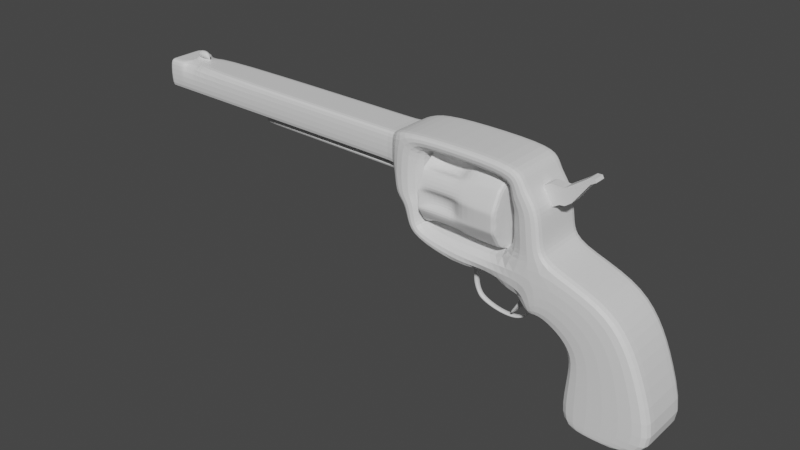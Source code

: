 # Source: Colt1872.blend  (saved by Blender 2.93.21; exported with 4.5.12 LTS)
import bpy
from mathutils import Matrix  # noqa: F401  (used for matrix-valued properties, if any)

bpy.ops.wm.read_factory_settings(use_empty=True)
scene = bpy.context.scene
scene.name = 'Scene'

# ---- collections
col_collection = bpy.data.collections.new('Collection'); scene.collection.children.link(col_collection)

# ---- materials (node trees are filled in below, after node groups)
mat_main_001 = bpy.data.materials.new('main.001')
mat_main_001.use_transparent_shadow = False
mat_brown = bpy.data.materials.new('brown')
mat_brown.use_transparent_shadow = False
mat_xmasbarrel = bpy.data.materials.new('XmasBarrel')
mat_xmasbarrel.use_transparent_shadow = False
mat_main = bpy.data.materials.new('main')
mat_main.use_transparent_shadow = False
mat_main_1 = bpy.data.materials.new('Main')
mat_main_1.use_transparent_shadow = False

# ---- material node trees
mat_main_001.use_nodes = True; mat_main_001.node_tree.nodes.clear()
_N = mat_main_001.node_tree.nodes; _L = mat_main_001.node_tree.links
n0 = _N.new('ShaderNodeBsdfPrincipled'); n0.name = 'Principled BSDF'; n0.location = (10, 300)
n0.distribution = 'GGX'
n0.subsurface_method = 'BURLEY'
n0.inputs[3].default_value = 1.45
n0.inputs[27].default_value = (0.0, 0.0, 0.0, 1.0)
n0.inputs[28].default_value = 1.0
n1 = _N.new('ShaderNodeOutputMaterial'); n1.name = 'Material Output'; n1.location = (300, 300)
_L.new(n0.outputs[0], n1.inputs[0])
n1.is_active_output = True
mat_brown.use_nodes = True; mat_brown.node_tree.nodes.clear()
_N = mat_brown.node_tree.nodes; _L = mat_brown.node_tree.links
n0 = _N.new('ShaderNodeBsdfPrincipled'); n0.name = 'Principled BSDF'; n0.location = (10, 300)
n0.distribution = 'GGX'
n0.subsurface_method = 'BURLEY'
n0.inputs[3].default_value = 1.45
n0.inputs[27].default_value = (0.0, 0.0, 0.0, 1.0)
n0.inputs[28].default_value = 1.0
n1 = _N.new('ShaderNodeOutputMaterial'); n1.name = 'Material Output'; n1.location = (300, 300)
_L.new(n0.outputs[0], n1.inputs[0])
n1.is_active_output = True
mat_xmasbarrel.use_nodes = True; mat_xmasbarrel.node_tree.nodes.clear()
_N = mat_xmasbarrel.node_tree.nodes; _L = mat_xmasbarrel.node_tree.links
n0 = _N.new('ShaderNodeBsdfPrincipled'); n0.name = 'Principled BSDF'; n0.location = (10, 300)
n0.distribution = 'GGX'
n0.subsurface_method = 'BURLEY'
n0.inputs[3].default_value = 1.45
n0.inputs[27].default_value = (0.0, 0.0, 0.0, 1.0)
n0.inputs[28].default_value = 1.0
n1 = _N.new('ShaderNodeOutputMaterial'); n1.name = 'Material Output'; n1.location = (300, 300)
_L.new(n0.outputs[0], n1.inputs[0])
n1.is_active_output = True
mat_main.use_nodes = True; mat_main.node_tree.nodes.clear()
_N = mat_main.node_tree.nodes; _L = mat_main.node_tree.links
n0 = _N.new('ShaderNodeBsdfPrincipled'); n0.name = 'Principled BSDF'; n0.location = (10, 300)
n0.distribution = 'GGX'
n0.subsurface_method = 'BURLEY'
n0.inputs[3].default_value = 1.45
n0.inputs[27].default_value = (0.0, 0.0, 0.0, 1.0)
n0.inputs[28].default_value = 1.0
n1 = _N.new('ShaderNodeOutputMaterial'); n1.name = 'Material Output'; n1.location = (300, 300)
_L.new(n0.outputs[0], n1.inputs[0])
n1.is_active_output = True
mat_main_1.use_nodes = True; mat_main_1.node_tree.nodes.clear()
_N = mat_main_1.node_tree.nodes; _L = mat_main_1.node_tree.links
n0 = _N.new('ShaderNodeBsdfPrincipled'); n0.name = 'Principled BSDF'; n0.location = (10, 300)
n0.distribution = 'GGX'
n0.subsurface_method = 'BURLEY'
n0.inputs[3].default_value = 1.45
n0.inputs[27].default_value = (0.0, 0.0, 0.0, 1.0)
n0.inputs[28].default_value = 1.0
n1 = _N.new('ShaderNodeOutputMaterial'); n1.name = 'Material Output'; n1.location = (300, 300)
_L.new(n0.outputs[0], n1.inputs[0])
n1.is_active_output = True

# ---- world
world_world = bpy.data.worlds.new('World'); scene.world = world_world
world_world.use_nodes = True; world_world.node_tree.nodes.clear()
_N = world_world.node_tree.nodes; _L = world_world.node_tree.links
n0 = _N.new('ShaderNodeOutputWorld'); n0.name = 'World Output'; n0.location = (300, 300)
n1 = _N.new('ShaderNodeBackground'); n1.name = 'Background'; n1.location = (10, 300)
n1.inputs[0].default_value = (0.05088, 0.05088, 0.05088, 1.0)
_L.new(n1.outputs[0], n0.inputs[0])
n0.is_active_output = True
world_world.color = (0.05088, 0.05088, 0.05088)
world_world.use_sun_shadow = False
world_world.sun_shadow_jitter_overblur = 0.0

# ---- meshes
me_cube_001 = bpy.data.meshes.new('Cube.001')
me_cube_001.from_pydata([(1.372, -0.7518, -2.358), (0.9836, -0.7518, -2.191), (1.372, 0.7518, -2.358), (0.9836, 0.7518, -2.191), (2.121, -0.7518, -2.38), (3.264, -0.7518, -2.288), (2.121, 0.7518, -2.38), (3.264, 0.7518, -2.288), (1.137, -0.7518, -1.048), (1.137, 0.7518, -1.048), (2.803, -0.7518, -0.7572), (2.803, 0.7518, -0.7572), (1.125, -0.7518, -0.6345), (1.125, 0.7518, -0.6345), (2.414, -0.7518, 0.1094), (2.414, 0.7518, 0.1094), (0.8302, -0.7518, -0.3136), (0.8302, 0.7518, -0.3136), (1.828, -0.7518, 0.7429), (1.828, 0.7518, 0.7429), (0.3713, -0.7518, -0.05169), (0.3713, 0.7518, -0.05169), (0.4631, -0.7518, 1.134), (0.4631, 0.7518, 1.134), (0.09585, -0.7518, -0.1299), (0.09585, 0.7518, -0.1299), (-0.2269, -0.7518, 0.1085), (-0.2269, 0.7518, 0.1085), (-0.6717, -0.7214, 0.9051), (-0.6717, 0.7214, 0.9051), (-0.6909, -0.7518, 0.2666), (-0.6909, 0.7518, 0.2666), (-1.243, -0.7214, 0.9128), (-1.243, 0.7214, 0.9128), (-1.286, -0.7518, 0.3291), (-1.286, 0.7518, 0.3291), (-1.705, -0.7214, 0.9114), (-1.705, 0.7214, 0.9114), (-1.682, -0.7518, 0.3707), (-1.682, 0.7518, 0.3707), (-2.59, -0.7214, 0.9573), (-2.59, 0.7214, 0.9573), (-2.797, -0.7518, 0.6489), (-2.797, 0.7518, 0.6489), (-2.582, -0.7214, 1.195), (-2.582, 0.7214, 1.195), (-2.981, -0.7518, 0.9925), (-2.981, 0.7518, 0.9925), (-2.562, -0.7214, 1.518), (-2.562, 0.7214, 1.518), (-3.065, -0.7518, 1.38), (-3.065, 0.7518, 1.38), (-2.571, -0.7214, 1.668), (-2.571, 0.7214, 1.668), (-3.299, -0.7518, 1.542), (-3.299, 0.7518, 1.542), (-2.568, -0.7214, 1.919), (-2.568, 0.7214, 1.919), (-3.333, -0.7518, 1.938), (-3.333, 0.7518, 1.938), (-2.572, -0.7214, 2.59), (-2.572, 0.7214, 2.59), (-3.322, -0.7518, 2.957), (-3.322, 0.7518, 2.957), (-2.488, -0.7214, 2.624), (-2.488, 0.7214, 2.624), (-2.509, -0.7518, 3.042), (-2.509, 0.7518, 3.042), (-0.5671, -0.7214, 2.602), (-0.5671, 0.7214, 2.602), (-0.507, -0.7518, 3.016), (-0.507, 0.7518, 3.016), (-0.5597, -0.7214, 2.359), (-0.5597, 0.7214, 2.359), (-0.17, -0.7518, 2.838), (-0.17, 0.7518, 2.838), (-0.5439, -0.7214, 2.079), (-0.5439, 0.7214, 2.079), (-0.08607, -0.7518, 2.582), (-0.08607, 0.7518, 2.582), (-0.5294, -0.7214, 1.942), (-0.5294, 0.7214, 1.942), (0.2135, -0.7518, 2.248), (0.2135, 0.7518, 2.248), (-0.5577, -0.7214, 1.633), (-0.5577, 0.7214, 1.633), (0.2888, -0.7518, 1.727), (0.2888, 0.7518, 1.727), (-0.5211, -0.7214, 1.368), (-0.5211, 0.7214, 1.368), (0.3269, -0.7518, 1.428), (0.3269, 0.7518, 1.428), (-3.483, 0.5224, 2.095), (-3.483, -0.5224, 2.095), (-3.476, 0.5224, 2.804), (-3.476, -0.5224, 2.804), (-10.61, 0.5224, 2.172), (-10.61, -0.5224, 2.172), (-10.61, 0.5224, 2.88), (-10.61, -0.5224, 2.88), (-10.74, 0.3239, 2.308), (-10.74, -0.3239, 2.308), (-10.74, 0.3239, 2.747), (-10.74, -0.3239, 2.747), (-7.032, 0.3239, 2.268), (-7.032, -0.3239, 2.268), (-7.027, 0.3239, 2.707), (-7.027, -0.3239, 2.707), (-1.288, 0.1983, 0.3092), (-1.288, -0.1983, 0.3092), (-1.684, 0.1983, 0.3508), (-1.684, -0.1983, 0.3508), (-1.474, 0.09819, 0.1192), (-1.474, -0.09819, 0.1192), (-1.606, 0.09819, 0.1355), (-1.606, -0.09819, 0.1355), (-1.564, 0.06032, -0.1412), (-1.564, -0.06032, -0.1412), (-1.65, 0.06032, -0.2672), (-1.65, -0.06032, -0.2672), (-1.526, 0.06032, -0.397), (-1.526, -0.06032, -0.397), (-1.521, 0.06032, -0.5316), (-1.521, -0.06032, -0.5316), (-1.419, 0.06032, -0.5645), (-1.419, -0.06032, -0.5645), (-1.422, 0.06032, -0.6384), (-1.422, -0.06032, -0.6384), (-1.054, 0.06032, -0.7112), (-1.054, -0.06032, -0.7112), (-1.04, 0.06032, -0.7635), (-1.04, -0.06032, -0.7635), (-0.6158, 0.06032, -0.743), (-0.6158, -0.06032, -0.743), (-0.602, 0.06032, -0.7953), (-0.602, -0.06032, -0.7953), (-0.3258, 0.06032, -0.6275), (-0.3258, -0.06032, -0.6275), (-0.2904, 0.06032, -0.6668), (-0.2904, -0.06032, -0.6668), (-0.1478, 0.06032, -0.3487), (-0.1478, -0.06032, -0.3487), (-0.09071, 0.06032, -0.3404), (-0.09071, -0.06032, -0.3404), (-0.01597, -0.2623, -0.06142), (-0.01597, 0.2623, -0.06142), (-0.1286, 0.2623, 0.02175), (-0.1286, -0.2623, 0.02175), (-0.3817, 0.2614, 0.1498), (-0.3817, -0.2614, 0.1498), (-0.5431, 0.2614, 0.2048), (-0.5431, -0.2614, 0.2048), (-0.2826, 0.2614, -0.1007), (-0.2826, -0.2614, -0.1007), (-0.3826, 0.2614, -0.05297), (-0.3826, -0.2614, -0.05297), (-0.3299, 0.2614, -0.3002), (-0.3299, -0.2614, -0.3002), (-0.401, 0.2614, -0.2128), (-0.401, -0.2614, -0.2128), (-0.4639, 0.2614, -0.5267), (-0.4639, -0.2614, -0.5267), (-0.535, 0.2614, -0.4392), (-0.535, -0.2614, -0.4392), (-0.5664, 0.2614, -0.6389), (-0.5664, -0.2614, -0.6389), (-0.5905, 0.2614, -0.537), (-0.5905, -0.2614, -0.537), (-3.565, -0.5224, 2.805), (-3.573, -0.5224, 2.096), (-3.573, 0.5224, 2.096), (-3.565, 0.5224, 2.805), (-10.55, -0.5224, 2.879), (-10.56, -0.5224, 2.171), (-10.56, 0.5224, 2.171), (-10.55, 0.5224, 2.879), (1.372, 0.5604, -2.358), (0.9836, 0.5604, -2.191), (2.121, 0.5604, -2.38), (3.264, 0.5604, -2.288), (1.137, 0.5604, -1.048), (2.803, 0.5604, -0.7572), (1.125, 0.5604, -0.6345), (2.414, 0.5604, 0.1094), (0.8302, 0.5604, -0.3136), (1.828, 0.5604, 0.7429), (0.3713, 0.5604, -0.05169), (0.4631, 0.5604, 1.134), (0.09585, 0.5604, -0.1299), (-1.682, 0.5604, 0.3707), (-2.797, 0.5604, 0.6489), (-2.981, 0.5604, 0.9925), (-3.065, 0.5604, 1.38), (-3.299, 0.5604, 1.542), (-3.333, 0.5604, 1.938), (-3.322, 0.5604, 2.957), (-2.509, 0.5604, 3.042), (-0.507, 0.5604, 3.016), (-0.17, 0.5604, 2.838), (-0.08607, 0.5604, 2.582), (0.2135, 0.5604, 2.248), (0.2888, 0.5604, 1.727), (0.3269, 0.5604, 1.428), (-3.483, 0.3894, 2.095), (-3.476, 0.3894, 2.804), (-10.61, 0.3894, 2.172), (-10.61, 0.3894, 2.88), (-10.74, 0.2415, 2.308), (-10.74, 0.2415, 2.747), (-7.032, 0.2415, 2.268), (-7.027, 0.2415, 2.707), (-1.684, 0.1478, 0.3508), (-1.606, 0.0732, 0.1355), (-1.65, 0.04496, -0.2672), (-1.521, 0.04496, -0.5316), (-1.422, 0.04496, -0.6384), (-1.04, 0.04496, -0.7635), (-0.602, 0.04496, -0.7953), (-0.2904, 0.04496, -0.6668), (-0.09071, 0.04496, -0.3404), (-0.01597, 0.1955, -0.06142), (-3.565, 0.3894, 2.805), (-3.573, 0.3894, 2.096), (-10.55, 0.3894, 2.879), (-10.56, 0.3894, 2.171), (1.372, -0.571, -2.358), (3.264, -0.571, -2.288), (2.803, -0.571, -0.7572), (2.414, -0.571, 0.1094), (1.828, -0.571, 0.7429), (0.4631, -0.571, 1.134), (-1.682, -0.571, 0.3707), (-2.797, -0.571, 0.6489), (-2.981, -0.571, 0.9925), (-3.065, -0.571, 1.38), (-3.299, -0.571, 1.542), (-3.333, -0.571, 1.938), (-3.322, -0.571, 2.957), (-2.509, -0.571, 3.042), (-0.507, -0.571, 3.016), (-0.17, -0.571, 2.838), (-0.08607, -0.571, 2.582), (0.2135, -0.571, 2.248), (0.2888, -0.571, 1.727), (0.3269, -0.571, 1.428), (-3.483, -0.3968, 2.095), (-3.476, -0.3968, 2.804), (-10.61, -0.3968, 2.172), (-10.61, -0.3968, 2.88), (-10.74, -0.246, 2.308), (-10.74, -0.246, 2.747), (-7.032, -0.246, 2.268), (-7.027, -0.246, 2.707), (-1.684, -0.1506, 0.3508), (-1.606, -0.07458, 0.1355), (-1.65, -0.04581, -0.2672), (-1.521, -0.04581, -0.5316), (-1.422, -0.04581, -0.6384), (-1.04, -0.04581, -0.7635), (-0.602, -0.04581, -0.7953), (-0.2904, -0.04581, -0.6668), (-0.09071, -0.04581, -0.3404), (-3.565, -0.3968, 2.805), (-10.55, -0.3968, 2.879), (0.9836, -0.571, -2.191), (2.121, -0.571, -2.38), (1.137, -0.571, -1.048), (1.125, -0.571, -0.6345), (0.8302, -0.571, -0.3136), (0.3713, -0.571, -0.05169), (0.09585, -0.571, -0.1299), (-0.01597, -0.1992, -0.06142), (-3.573, -0.3968, 2.096), (-10.56, -0.3968, 2.171), (-10.16, -0.5224, 2.167), (-10.16, 0.5224, 2.167), (-10.15, 0.5224, 2.875), (-10.15, -0.5224, 2.875), (-10.16, 0.3894, 2.167), (-10.15, -0.1063, 2.875), (-10.15, 0.09893, 2.875), (-10.16, -0.3968, 2.167), (-9.736, -0.5224, 2.162), (-9.736, 0.5224, 2.162), (-9.728, 0.5224, 2.871), (-9.728, -0.5224, 2.871), (-9.736, 0.3894, 2.162), (-9.728, -0.1063, 2.871), (-9.728, 0.09893, 2.871), (-9.736, -0.3968, 2.162), (-9.725, -0.1063, 3.116), (-10.15, -0.1063, 3.121), (-9.725, 0.09893, 3.116), (-10.15, 0.09893, 3.121), (-9.722, -0.5224, 2.162), (-9.722, 0.5224, 2.162), (-9.715, 0.5224, 2.87), (-9.715, -0.5224, 2.87), (-9.722, 0.3894, 2.162), (-9.715, 0.3894, 2.87), (-9.715, -0.3968, 2.87), (-9.722, -0.3968, 2.162), (-10.17, -0.5224, 2.875), (-10.18, 0.3894, 2.167), (-10.17, 0.3894, 2.875), (-10.17, -0.3968, 2.875), (-10.18, -0.3968, 2.167), (-10.18, -0.5224, 2.167), (-10.18, 0.5224, 2.167), (-10.17, 0.5224, 2.875), (-3.491, 0.3154, 1.812), (-3.51, 0.3154, 2.036), (-3.491, -0.3259, 1.812), (-3.51, -0.3259, 2.036), (-7.585, 0.3154, 1.888), (-7.604, 0.3154, 2.113), (-7.585, -0.3259, 1.888), (-7.604, -0.3259, 2.113), (-7.506, 0.3154, 2.111), (-7.506, -0.3259, 2.111), (-7.487, 0.3154, 1.886), (-7.487, -0.3259, 1.886), (-3.528, -0.3259, 2.037), (-3.508, -0.3259, 1.812), (-3.528, 0.3154, 2.037), (-3.508, 0.3154, 1.812), (-3.49, 0.3433, 2.025), (-3.49, -0.3539, 2.025), (-3.469, -0.3539, 1.781), (-3.469, 0.3433, 1.781)], [], [(176, 177, 3, 2), (2, 3, 7, 6), (265, 226, 5, 4), (4, 5, 1, 0), (225, 265, 4, 0), (7, 3, 9, 11), (181, 11, 15, 183), (179, 7, 11, 181), (264, 1, 8, 266), (1, 5, 10, 8), (267, 12, 16, 268), (266, 8, 12, 267), (8, 10, 14, 12), (11, 9, 13, 15), (16, 18, 22, 20), (12, 14, 18, 16), (15, 13, 17, 19), (183, 15, 19, 185), (88, 89, 29, 28), (19, 17, 21, 23), (185, 19, 23, 187), (268, 16, 20, 269), (26, 27, 146, 147), (269, 20, 24, 270), (20, 22, 26, 24), (23, 21, 25, 27), (31, 30, 34, 35), (26, 22, 28, 30), (23, 27, 31, 29), (26, 30, 151, 149), (33, 35, 39, 37), (29, 31, 35, 33), (28, 29, 33, 32), (30, 28, 32, 34), (38, 36, 40, 42), (32, 33, 37, 36), (34, 32, 36, 38), (35, 34, 109, 108), (41, 43, 47, 45), (231, 38, 42, 232), (37, 39, 43, 41), (36, 37, 41, 40), (45, 47, 51, 49), (40, 41, 45, 44), (42, 40, 44, 46), (232, 42, 46, 233), (50, 48, 52, 54), (44, 45, 49, 48), (46, 44, 48, 50), (233, 46, 50, 234), (53, 55, 59, 57), (234, 50, 54, 235), (49, 51, 55, 53), (48, 49, 53, 52), (56, 57, 61, 60), (52, 53, 57, 56), (54, 52, 56, 58), (235, 54, 58, 236), (62, 60, 64, 66), (58, 56, 60, 62), (195, 63, 94, 204), (57, 59, 63, 61), (65, 67, 71, 69), (237, 62, 66, 238), (61, 63, 67, 65), (60, 61, 65, 64), (70, 68, 72, 74), (64, 65, 69, 68), (66, 64, 68, 70), (238, 66, 70, 239), (240, 74, 78, 241), (239, 70, 74, 240), (69, 71, 75, 73), (68, 69, 73, 72), (77, 79, 83, 81), (73, 75, 79, 77), (72, 73, 77, 76), (74, 72, 76, 78), (82, 80, 84, 86), (76, 77, 81, 80), (78, 76, 80, 82), (241, 78, 82, 242), (85, 87, 91, 89), (242, 82, 86, 243), (81, 83, 87, 85), (80, 81, 85, 84), (90, 88, 28, 22), (84, 85, 89, 88), (86, 84, 88, 90), (243, 86, 90, 244), (89, 91, 23, 29), (244, 90, 22, 230), (173, 172, 99, 97), (58, 62, 95, 93), (236, 58, 93, 245), (63, 59, 92, 94), (247, 97, 101, 249), (273, 173, 97, 247), (175, 174, 96, 98), (223, 175, 98, 206), (102, 100, 104, 106), (98, 96, 100, 102), (206, 98, 102, 208), (97, 99, 103, 101), (251, 105, 107, 252), (208, 102, 106, 210), (101, 103, 107, 105), (249, 101, 105, 251), (109, 111, 115, 113), (39, 35, 108, 110), (34, 38, 111, 109), (189, 39, 110, 211), (114, 112, 116, 118), (211, 110, 114, 212), (110, 108, 112, 114), (108, 109, 113, 112), (116, 117, 121, 120), (112, 113, 117, 116), (113, 115, 119, 117), (212, 114, 118, 213), (121, 123, 127, 125), (117, 119, 123, 121), (213, 118, 122, 214), (118, 116, 120, 122), (126, 124, 128, 130), (214, 122, 126, 215), (122, 120, 124, 126), (120, 121, 125, 124), (129, 131, 135, 133), (124, 125, 129, 128), (125, 127, 131, 129), (215, 126, 130, 216), (217, 134, 138, 218), (216, 130, 134, 217), (130, 128, 132, 134), (128, 129, 133, 132), (138, 136, 140, 142), (134, 132, 136, 138), (132, 133, 137, 136), (133, 135, 139, 137), (271, 144, 143, 261), (136, 137, 141, 140), (137, 139, 143, 141), (218, 138, 142, 219), (146, 145, 142, 140), (270, 24, 144, 271), (24, 26, 147, 144), (27, 25, 145, 146), (144, 147, 141, 143), (147, 146, 140, 141), (148, 149, 153, 152), (31, 27, 148, 150), (27, 26, 149, 148), (30, 31, 150, 151), (154, 152, 156, 158), (150, 148, 152, 154), (151, 150, 154, 155), (149, 151, 155, 153), (157, 159, 163, 161), (155, 154, 158, 159), (153, 155, 159, 157), (152, 153, 157, 156), (162, 160, 164, 166), (156, 157, 161, 160), (158, 156, 160, 162), (159, 158, 162, 163), (164, 165, 167, 166), (163, 162, 166, 167), (161, 163, 167, 165), (160, 161, 165, 164), (204, 94, 171, 221), (94, 92, 170, 171), (245, 93, 169, 272), (93, 95, 168, 169), (304, 309, 175, 223), (309, 308, 174, 175), (306, 307, 173, 273), (307, 302, 172, 173), (308, 303, 224, 174), (305, 304, 223, 263), (92, 203, 222, 170), (246, 204, 221, 262), (25, 188, 220, 145), (260, 218, 219, 261), (145, 220, 219, 142), (258, 216, 217, 259), (259, 217, 218, 260), (257, 215, 216, 258), (256, 214, 215, 257), (255, 213, 214, 256), (254, 212, 213, 255), (253, 211, 212, 254), (231, 189, 211, 253), (100, 207, 209, 104), (250, 208, 210, 252), (104, 209, 210, 106), (248, 206, 208, 250), (263, 223, 206, 248), (174, 224, 205, 96), (96, 205, 207, 100), (59, 194, 203, 92), (91, 202, 187, 23), (87, 201, 202, 91), (83, 200, 201, 87), (79, 199, 200, 83), (71, 197, 198, 75), (75, 198, 199, 79), (67, 196, 197, 71), (63, 195, 196, 67), (237, 195, 204, 246), (55, 193, 194, 59), (51, 192, 193, 55), (47, 191, 192, 51), (43, 190, 191, 47), (39, 189, 190, 43), (21, 186, 188, 25), (17, 184, 186, 21), (229, 185, 187, 230), (228, 183, 185, 229), (9, 180, 182, 13), (13, 182, 184, 17), (3, 177, 180, 9), (226, 179, 181, 227), (227, 181, 183, 228), (2, 6, 178, 176), (6, 7, 179, 178), (225, 264, 177, 176), (0, 1, 264, 225), (10, 227, 228, 14), (5, 226, 227, 10), (14, 228, 229, 18), (18, 229, 230, 22), (62, 237, 246, 95), (172, 263, 248, 99), (99, 248, 250, 103), (103, 250, 252, 107), (38, 231, 253, 111), (111, 253, 254, 115), (115, 254, 255, 119), (119, 255, 256, 123), (123, 256, 257, 127), (127, 257, 258, 131), (135, 259, 260, 139), (131, 258, 259, 135), (139, 260, 261, 143), (95, 246, 262, 168), (302, 305, 263, 172), (303, 306, 273, 224), (203, 245, 272, 222), (188, 270, 271, 220), (220, 271, 261, 219), (207, 249, 251, 209), (209, 251, 252, 210), (224, 273, 247, 205), (205, 247, 249, 207), (194, 236, 245, 203), (202, 244, 230, 187), (201, 243, 244, 202), (200, 242, 243, 201), (199, 241, 242, 200), (197, 239, 240, 198), (198, 240, 241, 199), (196, 238, 239, 197), (195, 237, 238, 196), (327, 326, 311, 313), (192, 234, 235, 193), (191, 233, 234, 192), (190, 232, 233, 191), (189, 231, 232, 190), (186, 269, 270, 188), (184, 268, 269, 186), (180, 266, 267, 182), (182, 267, 268, 184), (177, 264, 266, 180), (176, 178, 265, 225), (178, 179, 226, 265), (286, 289, 281, 278), (285, 288, 280, 277), (288, 287, 290, 292), (283, 286, 278, 275), (282, 285, 277, 274), (289, 282, 274, 281), (284, 283, 275, 276), (287, 284, 276, 279), (299, 296, 284, 287), (296, 295, 283, 284), (301, 294, 282, 289), (294, 297, 285, 282), (295, 298, 286, 283), (300, 299, 287, 288), (297, 300, 288, 285), (298, 301, 289, 286), (292, 290, 291, 293), (287, 279, 291, 290), (279, 280, 293, 291), (280, 288, 292, 293), (222, 272, 301, 298), (168, 262, 300, 297), (262, 221, 299, 300), (170, 222, 298, 295), (169, 168, 297, 294), (272, 169, 294, 301), (171, 170, 295, 296), (221, 171, 296, 299), (278, 281, 306, 303), (277, 280, 305, 302), (280, 279, 304, 305), (275, 278, 303, 308), (274, 277, 302, 307), (281, 274, 307, 306), (276, 275, 308, 309), (279, 276, 309, 304), (319, 318, 315, 317), (328, 327, 313, 312), (326, 329, 310, 311), (329, 328, 312, 310), (314, 316, 317, 315), (318, 320, 314, 315), (321, 319, 317, 316), (320, 321, 316, 314), (325, 323, 321, 320), (323, 322, 319, 321), (324, 325, 320, 318), (322, 324, 318, 319), (313, 311, 324, 322), (311, 310, 325, 324), (312, 313, 322, 323), (310, 312, 323, 325), (193, 235, 328, 329), (194, 193, 329, 326), (235, 236, 327, 328), (236, 194, 326, 327)])
me_cube_001.polygons.foreach_set('material_index', [1, 1, 1, 1, 1, 1, 1, 1, 1, 1, 1, 1, 1, 1, 1, 1, 1, 1, 0, 1, 1, 1, 0, 0, 0, 0, 0, 0, 0, 0, 0, 0, 0, 0, 0, 0, 0, 0, 0, 0, 0, 0, 0, 0, 0, 0, 0, 0, 0, 0, 0, 0, 0, 0, 0, 0, 0, 0, 0, 0, 0, 0, 0, 0, 0, 0, 0, 0, 0, 0, 0, 0, 0, 0, 0, 0, 0, 0, 0, 0, 0, 0, 0, 0, 0, 0, 0, 0, 0, 0, 0, 0, 2, 0, 0, 0, 2, 2, 2, 2, 2, 2, 2, 2, 2, 2, 2, 2, 0, 0, 0, 0, 0, 0, 0, 0, 0, 0, 0, 0, 0, 0, 0, 0, 0, 0, 0, 0, 0, 0, 0, 0, 0, 0, 0, 0, 0, 0, 0, 0, 0, 0, 0, 0, 0, 0, 0, 0, 0, 0, 0, 0, 0, 0, 0, 0, 0, 0, 0, 0, 0, 0, 0, 0, 0, 0, 0, 0, 0, 0, 0, 0, 0, 0, 2, 2, 2, 2, 2, 2, 0, 0, 0, 0, 0, 0, 0, 0, 0, 0, 0, 0, 0, 2, 2, 2, 2, 2, 2, 2, 0, 0, 0, 0, 0, 0, 0, 0, 0, 0, 0, 0, 0, 0, 0, 0, 1, 1, 1, 1, 1, 1, 1, 1, 1, 1, 1, 1, 1, 1, 1, 1, 0, 2, 2, 2, 0, 0, 0, 0, 0, 0, 0, 0, 0, 0, 2, 2, 0, 0, 0, 2, 2, 2, 2, 0, 0, 0, 0, 0, 0, 0, 0, 0, 0, 0, 0, 0, 0, 0, 1, 1, 1, 1, 1, 1, 2, 2, 2, 2, 2, 2, 2, 2, 2, 2, 2, 2, 2, 2, 2, 2, 2, 2, 2, 2, 2, 2, 2, 2, 2, 2, 2, 2, 2, 2, 2, 2, 2, 2, 2, 2, 0, 0, 0, 0, 0, 0, 0, 0, 0, 0, 0, 0, 0, 0, 0, 0, 0, 0, 0, 0])
_uv = me_cube_001.uv_layers.new(name='UVMap')
_uv.uv.foreach_set('vector', [0.1302, 0.7909, 0.1302, 0.8217, 0.1155, 0.8217, 0.1155, 0.7909, 0.248, 0.113, 0.2556, 0.1445, 0.1564, 0.0, 0.2148, 0.06596, 0.2171, 0.7334, 0.2171, 0.6465, 0.231, 0.6465, 0.231, 0.7334, 0.4704, 0.5805, 0.4121, 0.6465, 0.5113, 0.5019, 0.5037, 0.5335, 0.2171, 0.7909, 0.2171, 0.7334, 0.231, 0.7334, 0.231, 0.7909, 0.1564, 0.0, 0.2556, 0.1445, 0.1784, 0.1878, 0.08369, 0.09894, 0.1008, 0.766, 0.1155, 0.766, 0.1155, 0.8342, 0.1008, 0.8342, 0.1008, 0.6465, 0.1155, 0.6465, 0.1155, 0.766, 0.1008, 0.766, 0.9175, 0.0, 0.9314, 0.0, 0.9314, 0.08756, 0.9175, 0.08756, 0.5113, 0.5019, 0.4121, 0.6465, 0.3393, 0.5476, 0.4341, 0.4587, 0.9175, 0.1194, 0.9314, 0.1194, 0.9314, 0.1444, 0.9175, 0.1444, 0.9175, 0.08756, 0.9314, 0.08756, 0.9314, 0.1194, 0.9175, 0.1194, 0.4341, 0.4587, 0.3393, 0.5476, 0.3041, 0.4837, 0.4092, 0.4388, 0.08369, 0.09894, 0.1784, 0.1878, 0.1535, 0.2076, 0.04843, 0.1628, 0.4031, 0.4059, 0.2922, 0.4185, 0.3311, 0.3166, 0.4082, 0.3657, 0.4092, 0.4388, 0.3041, 0.4837, 0.2922, 0.4185, 0.4031, 0.4059, 0.04843, 0.1628, 0.1535, 0.2076, 0.1474, 0.2406, 0.03655, 0.228, 0.1008, 0.8342, 0.1155, 0.8342, 0.1155, 0.8855, 0.1008, 0.8855, 0.9267, 0.7744, 0.8159, 0.7744, 0.8159, 0.739, 0.9267, 0.739, 0.03655, 0.228, 0.1474, 0.2406, 0.1525, 0.2808, 0.07546, 0.3299, 0.6181, 0.9125, 0.6181, 0.9272, 0.5113, 0.9272, 0.5113, 0.9125, 0.3326, 0.6465, 0.3465, 0.6465, 0.3465, 0.6833, 0.3326, 0.6833, 0.3465, 0.7302, 0.231, 0.7302, 0.2686, 0.7221, 0.3089, 0.7221, 0.3326, 0.6833, 0.3465, 0.6833, 0.3465, 0.7039, 0.3326, 0.7039, 0.4082, 0.3657, 0.3311, 0.3166, 0.4259, 0.3215, 0.4257, 0.3524, 0.07546, 0.3299, 0.1525, 0.2808, 0.17, 0.2941, 0.1703, 0.325, 0.231, 0.7667, 0.3465, 0.7667, 0.3465, 0.8126, 0.231, 0.8126, 0.4259, 0.3215, 0.3311, 0.3166, 0.3976, 0.2575, 0.4376, 0.2857, 0.07546, 0.3299, 0.1703, 0.325, 0.182, 0.3607, 0.1419, 0.389, 0.3465, 0.7302, 0.3465, 0.7667, 0.3088, 0.755, 0.3088, 0.7423, 0.1678, 0.4244, 0.2056, 0.4002, 0.2213, 0.4264, 0.1892, 0.4528, 0.1419, 0.389, 0.182, 0.3607, 0.2056, 0.4002, 0.1678, 0.4244, 0.8159, 0.1444, 0.9267, 0.1444, 0.9267, 0.1882, 0.8159, 0.1882, 0.4376, 0.2857, 0.3976, 0.2575, 0.4234, 0.2221, 0.4612, 0.2463, 0.4769, 0.2201, 0.4449, 0.1937, 0.4828, 0.1373, 0.5113, 0.1387, 0.8159, 0.1882, 0.9267, 0.1882, 0.9267, 0.2236, 0.8159, 0.2236, 0.4612, 0.2463, 0.4234, 0.2221, 0.4449, 0.1937, 0.4769, 0.2201, 0.9149, 0.5391, 0.9149, 0.4236, 0.9164, 0.4661, 0.9164, 0.4966, 0.2272, 0.5092, 0.2556, 0.5078, 0.243, 0.5349, 0.2122, 0.5197, 0.3182, 0.9143, 0.3182, 0.9282, 0.231, 0.9282, 0.231, 0.9143, 0.1892, 0.4528, 0.2213, 0.4264, 0.2556, 0.5078, 0.2272, 0.5092, 0.8159, 0.2236, 0.9267, 0.2236, 0.9267, 0.2916, 0.8159, 0.2916, 0.2122, 0.5197, 0.243, 0.5349, 0.2231, 0.5579, 0.1915, 0.5333, 0.3465, 0.7998, 0.4573, 0.7998, 0.4573, 0.818, 0.3465, 0.818, 0.5113, 0.1387, 0.4828, 0.1373, 0.4679, 0.1268, 0.4987, 0.1116, 0.9832, 0.246, 0.9832, 0.2599, 0.9566, 0.2599, 0.9566, 0.246, 0.4787, 0.08858, 0.4471, 0.1131, 0.4383, 0.1056, 0.4796, 0.06668, 0.3465, 0.818, 0.4573, 0.818, 0.4573, 0.8427, 0.3465, 0.8427, 0.4987, 0.1116, 0.4679, 0.1268, 0.4471, 0.1131, 0.4787, 0.08858, 0.9566, 0.246, 0.9566, 0.2599, 0.9267, 0.2599, 0.9267, 0.246, 0.1827, 0.5409, 0.224, 0.5798, 0.2012, 0.6001, 0.1671, 0.5522, 0.3372, 0.9143, 0.3372, 0.9282, 0.3182, 0.9282, 0.3182, 0.9143, 0.1915, 0.5333, 0.2231, 0.5579, 0.224, 0.5798, 0.1827, 0.5409, 0.3465, 0.8427, 0.4573, 0.8427, 0.4573, 0.8543, 0.3465, 0.8543, 0.3465, 0.8735, 0.4573, 0.8735, 0.4573, 0.9249, 0.3465, 0.9249, 0.3465, 0.8543, 0.4573, 0.8543, 0.4573, 0.8735, 0.3465, 0.8735, 0.4796, 0.06668, 0.4383, 0.1056, 0.4227, 0.09425, 0.4568, 0.04634, 0.1912, 0.8355, 0.1912, 0.8217, 0.2216, 0.8217, 0.2216, 0.8355, 0.3937, 0.0, 0.3817, 0.06309, 0.3757, 0.06665, 0.351, 0.04611, 0.4568, 0.04634, 0.4227, 0.09425, 0.3817, 0.06309, 0.3937, 0.0, 0.8159, 0.8839, 0.8159, 0.8692, 0.8275, 0.8868, 0.8275, 0.897, 0.1671, 0.5522, 0.2012, 0.6001, 0.1381, 0.6465, 0.1261, 0.5834, 0.1201, 0.5798, 0.0954, 0.6004, 0.004657, 0.4762, 0.0329, 0.4608, 0.5252, 0.8117, 0.5113, 0.8117, 0.5113, 0.7499, 0.5252, 0.7499, 0.1261, 0.5834, 0.1381, 0.6465, 0.0954, 0.6004, 0.1201, 0.5798, 0.4573, 0.7998, 0.3465, 0.7998, 0.3465, 0.7936, 0.4573, 0.7936, 0.2603, 0.1702, 0.2885, 0.1857, 0.3031, 0.1973, 0.2556, 0.1991, 0.4573, 0.7936, 0.3465, 0.7936, 0.3465, 0.6465, 0.4573, 0.6465, 0.351, 0.04611, 0.3757, 0.06665, 0.2885, 0.1857, 0.2603, 0.1702, 0.5252, 0.7499, 0.5113, 0.7499, 0.5113, 0.5964, 0.5252, 0.5964, 0.9175, 0.6055, 0.9314, 0.6055, 0.9314, 0.6255, 0.9175, 0.6255, 0.5252, 0.5964, 0.5113, 0.5964, 0.5113, 0.5696, 0.5252, 0.5696, 0.0329, 0.4608, 0.004657, 0.4762, 0.0, 0.4474, 0.0475, 0.4491, 0.9267, 0.8692, 0.8159, 0.8692, 0.8159, 0.8505, 0.9267, 0.8505, 0.06395, 0.4353, 0.01187, 0.4304, 0.01858, 0.3966, 0.07169, 0.4281, 0.0475, 0.4491, 0.0, 0.4474, 0.01187, 0.4304, 0.06395, 0.4353, 0.9267, 0.8505, 0.8159, 0.8505, 0.8159, 0.829, 0.9267, 0.829, 0.2556, 0.1991, 0.3031, 0.1973, 0.3196, 0.2112, 0.2675, 0.2161, 0.2742, 0.2499, 0.3273, 0.2184, 0.3476, 0.2309, 0.3028, 0.2786, 0.9267, 0.829, 0.8159, 0.829, 0.8159, 0.8185, 0.9267, 0.8185, 0.2675, 0.2161, 0.3196, 0.2112, 0.3273, 0.2184, 0.2742, 0.2499, 0.9175, 0.6255, 0.9314, 0.6255, 0.9314, 0.6525, 0.9175, 0.6525, 0.09198, 0.4155, 0.04711, 0.3679, 0.06369, 0.3518, 0.1065, 0.4011, 0.9175, 0.6525, 0.9314, 0.6525, 0.9314, 0.6928, 0.9175, 0.6928, 0.07169, 0.4281, 0.01858, 0.3966, 0.04711, 0.3679, 0.09198, 0.4155, 0.9267, 0.8185, 0.8159, 0.8185, 0.8159, 0.7948, 0.9267, 0.7948, 0.3193, 0.2947, 0.3622, 0.2454, 0.3976, 0.2575, 0.3311, 0.3166, 0.9267, 0.7948, 0.8159, 0.7948, 0.8159, 0.7744, 0.9267, 0.7744, 0.3028, 0.2786, 0.3476, 0.2309, 0.3622, 0.2454, 0.3193, 0.2947, 0.9175, 0.6928, 0.9314, 0.6928, 0.9314, 0.7159, 0.9175, 0.7159, 0.1065, 0.4011, 0.06369, 0.3518, 0.07546, 0.3299, 0.1419, 0.389, 0.9175, 0.7159, 0.9314, 0.7159, 0.9314, 0.739, 0.9175, 0.739, 0.7615, 0.004296, 0.7071, 0.004292, 0.7071, 0.0, 0.7615, 3.815e-06, 0.8941, 0.9847, 0.8159, 0.9847, 0.8275, 0.9671, 0.8819, 0.9671, 0.6129, 0.0, 0.6268, 0.0, 0.6092, 0.01251, 0.5995, 0.01251, 0.8159, 0.8692, 0.8941, 0.8692, 0.8819, 0.8868, 0.8275, 0.8868, 0.5995, 0.5588, 0.6092, 0.5588, 0.5939, 0.5696, 0.5879, 0.5696, 0.5995, 0.5546, 0.6092, 0.5546, 0.6092, 0.5588, 0.5995, 0.5588, 0.7615, 0.5436, 0.8159, 0.5436, 0.8159, 0.5478, 0.7615, 0.5479, 0.6968, 0.5425, 0.7071, 0.5425, 0.7071, 0.5467, 0.6968, 0.5467, 0.4911, 0.9316, 0.4573, 0.9316, 0.4573, 0.6465, 0.4911, 0.6465, 0.7615, 0.8324, 0.8159, 0.8324, 0.8052, 0.8476, 0.7715, 0.8476, 0.7615, 0.8426, 0.7615, 0.8324, 0.7715, 0.8476, 0.7715, 0.854, 0.8159, 0.9127, 0.7615, 0.9127, 0.7715, 0.8974, 0.8052, 0.8974, 0.07402, 0.9293, 0.07402, 0.9353, 0.0403, 0.9353, 0.0403, 0.9293, 0.8715, 0.576, 0.8651, 0.576, 0.8651, 0.2916, 0.8715, 0.2916, 0.6268, 0.5467, 0.6605, 0.5467, 0.6605, 0.8319, 0.6268, 0.8319, 0.7721, 0.8324, 0.7661, 0.8324, 0.7661, 0.5479, 0.7721, 0.5479, 0.1912, 0.9233, 0.187, 0.9536, 0.1722, 0.9438, 0.1734, 0.9337, 0.6574, 0.9391, 0.6268, 0.9392, 0.6268, 0.8966, 0.6574, 0.8966, 0.07402, 0.8855, 0.1046, 0.8855, 0.1046, 0.928, 0.07402, 0.928, 0.972, 0.97, 0.972, 0.9847, 0.9705, 0.9422, 0.9705, 0.9383, 0.9716, 0.3014, 0.9728, 0.3115, 0.9517, 0.3097, 0.9407, 0.3056, 0.9705, 0.9383, 0.9705, 0.9422, 0.9538, 0.9345, 0.9538, 0.9326, 0.9864, 0.2916, 0.9905, 0.3219, 0.9728, 0.3115, 0.9716, 0.3014, 0.9164, 0.4966, 0.9164, 0.4661, 0.9301, 0.4738, 0.9301, 0.4889, 0.9497, 0.486, 0.9497, 0.4767, 0.9695, 0.4767, 0.9695, 0.486, 0.9301, 0.4889, 0.9301, 0.4738, 0.9497, 0.4767, 0.9497, 0.486, 0.1734, 0.9337, 0.1722, 0.9438, 0.1413, 0.9397, 0.1523, 0.9356, 0.9538, 0.9326, 0.9538, 0.9345, 0.923, 0.9316, 0.923, 0.9304, 0.1339, 0.9281, 0.124, 0.9252, 0.1178, 0.9159, 0.1234, 0.917, 0.1523, 0.9356, 0.1413, 0.9397, 0.124, 0.9252, 0.1339, 0.9281, 0.923, 0.9304, 0.923, 0.9316, 0.9025, 0.9316, 0.9025, 0.9304, 0.9407, 0.3056, 0.9517, 0.3097, 0.9333, 0.3172, 0.9233, 0.3201, 0.9172, 0.3294, 0.9228, 0.3283, 0.9185, 0.3582, 0.9149, 0.3602, 0.9025, 0.9304, 0.9025, 0.9316, 0.8941, 0.9316, 0.8941, 0.9304, 0.9233, 0.3201, 0.9333, 0.3172, 0.9228, 0.3283, 0.9172, 0.3294, 0.9695, 0.486, 0.9695, 0.4767, 0.9828, 0.4767, 0.9828, 0.486, 0.1191, 0.8871, 0.1155, 0.8851, 0.1212, 0.8518, 0.1248, 0.8538, 0.6698, 0.7176, 0.6605, 0.7176, 0.6605, 0.6888, 0.6698, 0.6888, 0.1234, 0.917, 0.1178, 0.9159, 0.1155, 0.8851, 0.1191, 0.8871, 0.6617, 0.6335, 0.6605, 0.6335, 0.6605, 0.6035, 0.6617, 0.6035, 0.6617, 0.5697, 0.6605, 0.5697, 0.6605, 0.5467, 0.6617, 0.5467, 0.6617, 0.6035, 0.6605, 0.6035, 0.6605, 0.5697, 0.6617, 0.5697, 0.9149, 0.3602, 0.9185, 0.3582, 0.9242, 0.3914, 0.9206, 0.3934, 0.6698, 0.6888, 0.6605, 0.6888, 0.6605, 0.6551, 0.6698, 0.6551, 0.9359, 0.4143, 0.9382, 0.4109, 0.9622, 0.4191, 0.9639, 0.4232, 0.9206, 0.3934, 0.9242, 0.3914, 0.9382, 0.4109, 0.9359, 0.4143, 0.6698, 0.6551, 0.6605, 0.6551, 0.6605, 0.6335, 0.6698, 0.6335, 0.1248, 0.8538, 0.1212, 0.8518, 0.1365, 0.831, 0.1388, 0.8343, 0.03545, 0.8855, 0.0403, 0.8855, 0.02478, 0.9065, 0.02367, 0.9065, 0.7302, 0.876, 0.7395, 0.876, 0.7395, 0.8971, 0.7302, 0.8971, 0.1388, 0.8343, 0.1365, 0.831, 0.1645, 0.8221, 0.1628, 0.8262, 0.0167, 0.9307, 0.01552, 0.9307, 0.01552, 0.9065, 0.0167, 0.9065, 0.9905, 0.4137, 0.9864, 0.4236, 0.9639, 0.4232, 0.9622, 0.4191, 0.3326, 0.7039, 0.3465, 0.7039, 0.3089, 0.7129, 0.3041, 0.7129, 0.3465, 0.7039, 0.3465, 0.7302, 0.3089, 0.7221, 0.3089, 0.7129, 0.231, 0.7302, 0.231, 0.7039, 0.2686, 0.7129, 0.2686, 0.7221, 0.187, 0.8217, 0.1912, 0.8316, 0.1628, 0.8262, 0.1645, 0.8221, 0.755, 0.9256, 0.7147, 0.9256, 0.7302, 0.8971, 0.7395, 0.8971, 0.7147, 0.9356, 0.6745, 0.9356, 0.6745, 0.9159, 0.7147, 0.9159, 0.231, 0.7667, 0.231, 0.7302, 0.2687, 0.7423, 0.2687, 0.755, 0.231, 0.7302, 0.3465, 0.7302, 0.3088, 0.7423, 0.2687, 0.7423, 0.3465, 0.7667, 0.231, 0.7667, 0.2687, 0.755, 0.3088, 0.755, 0.9346, 0.7849, 0.9267, 0.7817, 0.9293, 0.7662, 0.9352, 0.7725, 0.9482, 0.8038, 0.9355, 0.8004, 0.9267, 0.7817, 0.9346, 0.7849, 0.667, 0.8966, 0.6268, 0.8966, 0.6268, 0.8766, 0.667, 0.8766, 0.9237, 0.5425, 0.9364, 0.5391, 0.9228, 0.5581, 0.9149, 0.5612, 0.9175, 0.5768, 0.9234, 0.5704, 0.9326, 0.5884, 0.9267, 0.5948, 0.667, 0.8766, 0.6268, 0.8766, 0.6268, 0.8644, 0.667, 0.8644, 0.9149, 0.5612, 0.9228, 0.5581, 0.9234, 0.5704, 0.9175, 0.5768, 0.7147, 0.9159, 0.6745, 0.9159, 0.6745, 0.9009, 0.7147, 0.9009, 0.9444, 0.7545, 0.9385, 0.7481, 0.9458, 0.739, 0.9482, 0.7467, 0.7147, 0.9009, 0.6745, 0.9009, 0.6745, 0.8841, 0.7147, 0.8841, 0.9352, 0.7725, 0.9293, 0.7662, 0.9385, 0.7481, 0.9444, 0.7545, 0.667, 0.8644, 0.6268, 0.8644, 0.6268, 0.8472, 0.667, 0.8472, 0.6268, 0.8319, 0.667, 0.8319, 0.667, 0.8397, 0.6268, 0.8397, 0.667, 0.8472, 0.6268, 0.8472, 0.6268, 0.8397, 0.667, 0.8397, 0.9267, 0.5948, 0.9326, 0.5884, 0.9364, 0.5962, 0.934, 0.6039, 0.7147, 0.8841, 0.6745, 0.8841, 0.6745, 0.876, 0.7147, 0.876, 0.6968, 0.0, 0.7071, 0.0, 0.7071, 0.006874, 0.6968, 0.006874, 0.7615, 4.053e-06, 0.8159, 0.0, 0.8159, 0.006888, 0.7615, 0.006892, 0.5995, 0.01251, 0.6092, 0.01251, 0.6092, 0.01938, 0.5995, 0.01938, 0.7615, 0.5479, 0.7071, 0.5478, 0.7071, 0.541, 0.7615, 0.541, 0.6968, 0.5132, 0.7071, 0.5132, 0.7071, 0.5425, 0.6968, 0.5425, 0.7615, 0.5143, 0.8159, 0.5143, 0.8159, 0.5436, 0.7615, 0.5436, 0.5995, 0.5254, 0.6092, 0.5254, 0.6092, 0.5546, 0.5995, 0.5546, 0.7615, 0.03357, 0.7071, 0.03356, 0.7071, 0.004292, 0.7615, 0.004296, 0.5289, 0.5254, 0.5391, 0.5254, 0.5391, 0.5546, 0.5289, 0.5546, 0.6364, 0.5132, 0.6968, 0.5132, 0.6968, 0.5425, 0.6364, 0.5425, 0.5289, 0.01251, 0.5391, 0.01251, 0.5391, 0.01938, 0.5289, 0.01938, 0.6364, 0.0, 0.6968, 0.0, 0.6968, 0.006874, 0.6364, 0.006874, 0.231, 0.7039, 0.2457, 0.7039, 0.2737, 0.7129, 0.2686, 0.7129, 0.02367, 0.9307, 0.0167, 0.9307, 0.0167, 0.9065, 0.02367, 0.9065, 0.0, 0.8855, 0.005129, 0.8855, 0.0167, 0.9065, 0.01552, 0.9065, 0.6687, 0.6035, 0.6617, 0.6035, 0.6617, 0.5697, 0.6687, 0.5697, 0.6687, 0.5697, 0.6617, 0.5697, 0.6617, 0.5467, 0.6687, 0.5467, 0.6687, 0.6335, 0.6617, 0.6335, 0.6617, 0.6035, 0.6687, 0.6035, 0.9025, 0.9234, 0.9025, 0.9304, 0.8941, 0.9304, 0.8941, 0.9234, 0.923, 0.9234, 0.923, 0.9304, 0.9025, 0.9304, 0.9025, 0.9234, 0.9538, 0.9212, 0.9538, 0.9326, 0.923, 0.9304, 0.923, 0.9234, 0.9705, 0.9154, 0.9705, 0.9383, 0.9538, 0.9326, 0.9538, 0.9212, 0.972, 0.8831, 0.972, 0.97, 0.9705, 0.9383, 0.9705, 0.9154, 0.8159, 0.8324, 0.8095, 0.8324, 0.8095, 0.5479, 0.8159, 0.5479, 0.9089, 0.576, 0.8715, 0.576, 0.8715, 0.2916, 0.9089, 0.2916, 0.07402, 0.8855, 0.07402, 0.8918, 0.0403, 0.8918, 0.0403, 0.8855, 0.7615, 0.903, 0.7615, 0.8426, 0.7715, 0.854, 0.7715, 0.8914, 0.6364, 0.5425, 0.6968, 0.5425, 0.6968, 0.5467, 0.6364, 0.5467, 0.5289, 0.5546, 0.5391, 0.5546, 0.5391, 0.5588, 0.5289, 0.5588, 0.5289, 0.5588, 0.5391, 0.5588, 0.5505, 0.5696, 0.5442, 0.5696, 0.5113, 0.0, 0.526, 0.0, 0.5391, 0.01251, 0.5289, 0.01251, 0.8159, 0.7159, 0.8306, 0.7159, 0.8306, 0.739, 0.8159, 0.739, 0.8159, 0.6928, 0.8306, 0.6928, 0.8306, 0.7159, 0.8159, 0.7159, 0.8159, 0.6525, 0.8306, 0.6525, 0.8306, 0.6928, 0.8159, 0.6928, 0.8159, 0.6255, 0.8306, 0.6255, 0.8306, 0.6525, 0.8159, 0.6525, 0.6268, 0.5964, 0.6121, 0.5964, 0.6121, 0.5696, 0.6268, 0.5696, 0.8159, 0.6055, 0.8306, 0.6055, 0.8306, 0.6255, 0.8159, 0.6255, 0.6268, 0.7499, 0.6121, 0.7499, 0.6121, 0.5964, 0.6268, 0.5964, 0.6268, 0.8117, 0.6121, 0.8117, 0.6121, 0.7499, 0.6268, 0.7499, 0.8159, 0.9708, 0.8159, 0.8839, 0.8275, 0.897, 0.8275, 0.9574, 0.1912, 0.9372, 0.1912, 0.9225, 0.2216, 0.9225, 0.2216, 0.9372, 0.3372, 0.8126, 0.3372, 0.8273, 0.3182, 0.8273, 0.3182, 0.8126, 0.9566, 0.1444, 0.9566, 0.1591, 0.9267, 0.1591, 0.9267, 0.1444, 0.9832, 0.1444, 0.9832, 0.1591, 0.9566, 0.1591, 0.9566, 0.1444, 0.3182, 0.8126, 0.3182, 0.8273, 0.231, 0.8273, 0.231, 0.8126, 0.231, 0.6833, 0.2457, 0.6833, 0.2457, 0.7039, 0.231, 0.7039, 0.231, 0.6465, 0.2457, 0.6465, 0.2457, 0.6833, 0.231, 0.6833, 0.6181, 0.8256, 0.6181, 0.9125, 0.5113, 0.9125, 0.5113, 0.8256, 0.01389, 0.8342, 0.1008, 0.8342, 0.1008, 0.8855, 0.01389, 0.8855, 0.8159, 0.08756, 0.8306, 0.08756, 0.8306, 0.1194, 0.8159, 0.1194, 0.8159, 0.1194, 0.8306, 0.1194, 0.8306, 0.1444, 0.8159, 0.1444, 0.8159, 0.0, 0.8306, 0.0, 0.8306, 0.08756, 0.8159, 0.08756, 0.01389, 0.6465, 0.1008, 0.6465, 0.1008, 0.766, 0.01389, 0.766, 0.01389, 0.766, 0.1008, 0.766, 0.1008, 0.8342, 0.01389, 0.8342, 0.1155, 0.7909, 0.1155, 0.7334, 0.1302, 0.7334, 0.1302, 0.7909, 0.1155, 0.7334, 0.1155, 0.6465, 0.1302, 0.6465, 0.1302, 0.7334, 0.2171, 0.7909, 0.2171, 0.8217, 0.1302, 0.8217, 0.1302, 0.7909, 0.231, 0.7909, 0.231, 0.8217, 0.2171, 0.8217, 0.2171, 0.7909, 0.0, 0.766, 0.01389, 0.766, 0.01389, 0.8342, 0.0, 0.8342, 0.0, 0.6465, 0.01389, 0.6465, 0.01389, 0.766, 0.0, 0.766, 0.0, 0.8342, 0.01389, 0.8342, 0.01389, 0.8855, 0.0, 0.8855, 0.6181, 0.8117, 0.6181, 0.8256, 0.5113, 0.8256, 0.5113, 0.8117, 0.8159, 0.9847, 0.8159, 0.9708, 0.8275, 0.9574, 0.8275, 0.9671, 0.6268, 0.5425, 0.6364, 0.5425, 0.6364, 0.5467, 0.6268, 0.5467, 0.7615, 0.9127, 0.7615, 0.903, 0.7715, 0.8914, 0.7715, 0.8974, 0.9149, 0.576, 0.9089, 0.576, 0.9089, 0.2916, 0.9149, 0.2916, 0.972, 0.8692, 0.972, 0.8831, 0.9705, 0.9154, 0.9705, 0.9117, 0.9705, 0.9117, 0.9705, 0.9154, 0.9538, 0.9212, 0.9538, 0.9194, 0.9538, 0.9194, 0.9538, 0.9212, 0.923, 0.9234, 0.923, 0.9223, 0.923, 0.9223, 0.923, 0.9234, 0.9025, 0.9234, 0.9025, 0.9223, 0.9025, 0.9223, 0.9025, 0.9234, 0.8941, 0.9234, 0.8941, 0.9223, 0.6698, 0.6335, 0.6687, 0.6335, 0.6687, 0.6035, 0.6698, 0.6035, 0.6698, 0.5697, 0.6687, 0.5697, 0.6687, 0.5467, 0.6698, 0.5467, 0.6698, 0.6035, 0.6687, 0.6035, 0.6687, 0.5697, 0.6698, 0.5697, 0.02478, 0.9307, 0.02367, 0.9307, 0.02367, 0.9065, 0.02478, 0.9065, 0.6268, 0.0, 0.6364, 0.0, 0.6364, 0.006874, 0.6268, 0.006874, 0.6268, 0.5132, 0.6364, 0.5132, 0.6364, 0.5425, 0.6268, 0.5425, 0.5391, 0.5254, 0.5995, 0.5254, 0.5995, 0.5546, 0.5391, 0.5546, 0.5391, 0.01251, 0.5995, 0.01251, 0.5995, 0.01938, 0.5391, 0.01938, 0.2457, 0.7039, 0.3326, 0.7039, 0.3041, 0.7129, 0.2737, 0.7129, 0.005129, 0.8855, 0.03545, 0.8855, 0.02367, 0.9065, 0.0167, 0.9065, 0.8095, 0.8324, 0.7721, 0.8324, 0.7721, 0.5479, 0.8095, 0.5479, 0.07402, 0.8918, 0.07402, 0.9293, 0.0403, 0.9293, 0.0403, 0.8918, 0.5391, 0.5546, 0.5995, 0.5546, 0.5995, 0.5588, 0.5391, 0.5588, 0.5391, 0.5588, 0.5995, 0.5588, 0.5879, 0.5696, 0.5505, 0.5696, 0.526, 0.0, 0.6129, 0.0, 0.5995, 0.01251, 0.5391, 0.01251, 0.8306, 0.7159, 0.9175, 0.7159, 0.9175, 0.739, 0.8306, 0.739, 0.8306, 0.6928, 0.9175, 0.6928, 0.9175, 0.7159, 0.8306, 0.7159, 0.8306, 0.6525, 0.9175, 0.6525, 0.9175, 0.6928, 0.8306, 0.6928, 0.8306, 0.6255, 0.9175, 0.6255, 0.9175, 0.6525, 0.8306, 0.6525, 0.6121, 0.5964, 0.5252, 0.5964, 0.5252, 0.5696, 0.6121, 0.5696, 0.8306, 0.6055, 0.9175, 0.6055, 0.9175, 0.6255, 0.8306, 0.6255, 0.6121, 0.7499, 0.5252, 0.7499, 0.5252, 0.5964, 0.6121, 0.5964, 0.6121, 0.8117, 0.5252, 0.8117, 0.5252, 0.7499, 0.6121, 0.7499, 0.6912, 0.5603, 0.7448, 0.5603, 0.7426, 0.5619, 0.6934, 0.5619, 0.3372, 0.8273, 0.3372, 0.9143, 0.3182, 0.9143, 0.3182, 0.8273, 0.9566, 0.1591, 0.9566, 0.246, 0.9267, 0.246, 0.9267, 0.1591, 0.9832, 0.1591, 0.9832, 0.246, 0.9566, 0.246, 0.9566, 0.1591, 0.3182, 0.8273, 0.3182, 0.9143, 0.231, 0.9143, 0.231, 0.8273, 0.2457, 0.6833, 0.3326, 0.6833, 0.3326, 0.7039, 0.2457, 0.7039, 0.2457, 0.6465, 0.3326, 0.6465, 0.3326, 0.6833, 0.2457, 0.6833, 0.8306, 0.08756, 0.9175, 0.08756, 0.9175, 0.1194, 0.8306, 0.1194, 0.8306, 0.1194, 0.9175, 0.1194, 0.9175, 0.1444, 0.8306, 0.1444, 0.8306, 0.0, 0.9175, 0.0, 0.9175, 0.08756, 0.8306, 0.08756, 0.1302, 0.7909, 0.1302, 0.7334, 0.2171, 0.7334, 0.2171, 0.7909, 0.1302, 0.7334, 0.1302, 0.6465, 0.2171, 0.6465, 0.2171, 0.7334, 0.5391, 0.4915, 0.5995, 0.4915, 0.5995, 0.5236, 0.5391, 0.5236, 0.6268, 0.4793, 0.6745, 0.4793, 0.6745, 0.5115, 0.6268, 0.5115, 0.8651, 0.576, 0.8809, 0.576, 0.8809, 0.5948, 0.8651, 0.5948, 0.5289, 0.4915, 0.5391, 0.4915, 0.5391, 0.5236, 0.5289, 0.5236, 0.7615, 0.06754, 0.7071, 0.06753, 0.7071, 0.03528, 0.7615, 0.03529, 0.5995, 0.4915, 0.6092, 0.4915, 0.6092, 0.5236, 0.5995, 0.5236, 0.7615, 0.4803, 0.8159, 0.4803, 0.8159, 0.5126, 0.7615, 0.5126, 0.6588, 0.4793, 0.7071, 0.4793, 0.7071, 0.5115, 0.6588, 0.5115, 0.6968, 0.4783, 0.7071, 0.4783, 0.7071, 0.4793, 0.6588, 0.4793, 0.7615, 0.4793, 0.8159, 0.4793, 0.8159, 0.4803, 0.7615, 0.4803, 0.5995, 0.4905, 0.6092, 0.4905, 0.6092, 0.4915, 0.5995, 0.4915, 0.7615, 0.06857, 0.7071, 0.06856, 0.7071, 0.06753, 0.7615, 0.06754, 0.5289, 0.4905, 0.5391, 0.4905, 0.5391, 0.4915, 0.5289, 0.4915, 0.6364, 0.4783, 0.6968, 0.4783, 0.6588, 0.4793, 0.6745, 0.4793, 0.6268, 0.4783, 0.6364, 0.4783, 0.6745, 0.4793, 0.6268, 0.4793, 0.5391, 0.4905, 0.5995, 0.4905, 0.5995, 0.4915, 0.5391, 0.4915, 0.6574, 0.8966, 0.6732, 0.8966, 0.6732, 0.9288, 0.6574, 0.9288, 0.7615, 0.9449, 0.7615, 0.9127, 0.7803, 0.9127, 0.7803, 0.9449, 0.8809, 0.576, 0.8967, 0.576, 0.8967, 0.5948, 0.8809, 0.5948, 0.7803, 0.9449, 0.7803, 0.9127, 0.7992, 0.9127, 0.7992, 0.9449, 0.5391, 0.01938, 0.5995, 0.01938, 0.5995, 0.4905, 0.5391, 0.4905, 0.6268, 0.006874, 0.6364, 0.006874, 0.6364, 0.4783, 0.6268, 0.4783, 0.6364, 0.006874, 0.6968, 0.006874, 0.6968, 0.4783, 0.6364, 0.4783, 0.5289, 0.01938, 0.5391, 0.01938, 0.5391, 0.4905, 0.5289, 0.4905, 0.7615, 0.541, 0.7071, 0.541, 0.7071, 0.06856, 0.7615, 0.06857, 0.5995, 0.01938, 0.6092, 0.01938, 0.6092, 0.4905, 0.5995, 0.4905, 0.7615, 0.006892, 0.8159, 0.006888, 0.8159, 0.4793, 0.7615, 0.4793, 0.6968, 0.006874, 0.7071, 0.006874, 0.7071, 0.4783, 0.6968, 0.4783, 0.5391, 0.5236, 0.5995, 0.5236, 0.5995, 0.5254, 0.5391, 0.5254, 0.6268, 0.5115, 0.6745, 0.5115, 0.6364, 0.5132, 0.6268, 0.5132, 0.6745, 0.5115, 0.6588, 0.5115, 0.6968, 0.5132, 0.6364, 0.5132, 0.5289, 0.5236, 0.5391, 0.5236, 0.5391, 0.5254, 0.5289, 0.5254, 0.7615, 0.03529, 0.7071, 0.03528, 0.7071, 0.03356, 0.7615, 0.03357, 0.5995, 0.5236, 0.6092, 0.5236, 0.6092, 0.5254, 0.5995, 0.5254, 0.7615, 0.5126, 0.8159, 0.5126, 0.8159, 0.5143, 0.7615, 0.5143, 0.6588, 0.5115, 0.7071, 0.5115, 0.7071, 0.5132, 0.6968, 0.5132, 0.6934, 0.8685, 0.7426, 0.8685, 0.7426, 0.876, 0.6934, 0.876, 0.2097, 0.8522, 0.2285, 0.8522, 0.2294, 0.8544, 0.2121, 0.8544, 0.2285, 0.9058, 0.2097, 0.9058, 0.2121, 0.9036, 0.2294, 0.9036, 0.2097, 0.9058, 0.2097, 0.8522, 0.2121, 0.8544, 0.2121, 0.9036, 0.9267, 0.8531, 0.9267, 0.8038, 0.944, 0.8038, 0.944, 0.8531, 0.5083, 0.654, 0.4911, 0.6558, 0.4911, 0.6483, 0.5083, 0.6465, 1.0, 0.4329, 0.9828, 0.4311, 0.9828, 0.4236, 1.0, 0.4254, 0.8651, 0.2991, 0.8159, 0.2991, 0.8159, 0.2916, 0.8651, 0.2916, 0.8651, 0.6041, 0.8159, 0.6041, 0.8159, 0.2991, 0.8651, 0.2991, 1.0, 0.7386, 0.9828, 0.7368, 0.9828, 0.4311, 1.0, 0.4329, 0.5083, 0.9597, 0.4911, 0.9614, 0.4911, 0.6558, 0.5083, 0.654, 0.6934, 0.5633, 0.7426, 0.5633, 0.7426, 0.8685, 0.6934, 0.8685, 0.6934, 0.5619, 0.7426, 0.5619, 0.7426, 0.5633, 0.6934, 0.5633, 0.5083, 0.961, 0.4911, 0.9628, 0.4911, 0.9614, 0.5083, 0.9597, 1.0, 0.7399, 0.9828, 0.7381, 0.9828, 0.7368, 1.0, 0.7386, 0.8651, 0.6055, 0.8159, 0.6055, 0.8159, 0.6041, 0.8651, 0.6041, 0.1912, 0.9225, 0.1912, 0.8355, 0.2097, 0.8522, 0.2097, 0.9058, 0.2216, 0.9225, 0.1912, 0.9225, 0.2097, 0.9058, 0.2285, 0.9058, 0.1912, 0.8355, 0.2216, 0.8355, 0.2285, 0.8522, 0.2097, 0.8522, 0.6745, 0.5479, 0.7615, 0.5479, 0.7448, 0.5603, 0.6912, 0.5603])
me_cube_001.materials.append(mat_main_001)
me_cube_001.materials.append(mat_brown)
me_cube_001.materials.append(mat_xmasbarrel)
me_cube_001.use_remesh_fix_poles = True
me_cube_001.use_remesh_preserve_attributes = False
me_cube_001.update()
me_cube_002 = bpy.data.meshes.new('Cube.002')
me_cube_002.from_pydata([(1.06, -0.544, -2.771), (0.7195, -0.544, -1.486), (1.06, 0.544, -2.771), (0.7195, 0.544, -1.486), (1.885, -0.544, -1.647), (1.8, -0.544, -0.7535), (1.885, 0.544, -1.647), (1.8, 0.544, -0.7535), (2.483, -0.544, -0.8344), (2.415, -0.544, -0.2985), (2.483, 0.544, -0.8344), (2.415, 0.544, -0.2985), (2.979, -0.544, -0.5475), (2.843, -0.544, -0.284), (2.979, 0.544, -0.5475), (2.843, 0.544, -0.284), (0.4583, -0.544, -3.208), (0.2881, -0.544, -1.787), (0.4583, 0.544, -3.208), (0.2881, 0.544, -1.787), (-0.02165, -0.544, -3.266), (-0.941, -0.544, -1.726), (-0.02165, 0.544, -3.266), (-0.941, 0.544, -1.726), (-0.6164, 0.544, -3.621), (-0.6164, -0.544, -3.621), (-1.536, -0.544, -2.081), (-1.536, 0.544, -2.081)], [], [(3, 2, 18, 19), (2, 3, 7, 6), (7, 5, 9, 11), (4, 5, 1, 0), (2, 6, 4, 0), (7, 3, 1, 5), (9, 8, 12, 13), (6, 7, 11, 10), (5, 4, 8, 9), (4, 6, 10, 8), (14, 15, 13, 12), (8, 10, 14, 12), (11, 9, 13, 15), (10, 11, 15, 14), (17, 19, 23, 21), (0, 1, 17, 16), (1, 3, 19, 17), (2, 0, 16, 18), (23, 22, 24, 27), (18, 16, 20, 22), (19, 18, 22, 23), (16, 17, 21, 20), (25, 26, 27, 24), (20, 21, 26, 25), (21, 23, 27, 26), (22, 20, 25, 24)])
_uv = me_cube_002.uv_layers.new(name='UVMap')
_uv.uv.foreach_set('vector', [0.522, 0.3549, 0.3198, 0.3257, 0.294, 0.2143, 0.5053, 0.2757, 0.3198, 0.3257, 0.522, 0.3549, 0.5606, 0.5518, 0.4291, 0.5101, 0.588, 0.5488, 0.7553, 0.5488, 0.7553, 0.6651, 0.588, 0.6651, 0.1351, 0.2209, 0.2666, 0.1792, 0.2281, 0.3762, 0.02576, 0.4053, 0.9225, 0.2859, 0.9225, 0.4893, 0.7553, 0.4893, 0.7553, 0.2859, 0.588, 0.5488, 0.588, 0.3493, 0.7553, 0.3493, 0.7553, 0.5488, 0.294, 0.06485, 0.2141, 0.08746, 0.2248, 0.0, 0.2703, 0.003416, 0.4291, 0.5101, 0.5606, 0.5518, 0.588, 0.6662, 0.5081, 0.6436, 0.2666, 0.1792, 0.1351, 0.2209, 0.2141, 0.08746, 0.294, 0.06485, 0.7553, 0.4893, 0.9225, 0.4893, 0.9225, 0.6365, 0.7553, 0.6365, 0.588, 0.7243, 0.6336, 0.7243, 0.6336, 0.8916, 0.588, 0.8916, 0.7553, 0.6365, 0.9225, 0.6365, 0.9225, 0.7242, 0.7553, 0.7242, 0.588, 0.6651, 0.7553, 0.6651, 0.7553, 0.7243, 0.588, 0.7243, 0.5081, 0.6436, 0.588, 0.6662, 0.5643, 0.7276, 0.5188, 0.7311, 0.7553, 0.269, 0.588, 0.269, 0.588, 0.1063, 0.7553, 0.1063, 0.02576, 0.4053, 0.2281, 0.3762, 0.2113, 0.4554, 0.0, 0.5168, 0.7553, 0.3493, 0.588, 0.3493, 0.588, 0.269, 0.7553, 0.269, 0.9225, 0.2859, 0.7553, 0.2859, 0.7553, 0.1715, 0.9225, 0.1715, 0.588, 0.1055, 0.3147, 0.1429, 0.3003, 0.03739, 0.5735, 0.0, 0.9225, 0.1715, 0.7553, 0.1715, 0.7553, 0.1062, 0.9225, 0.1062, 0.5053, 0.2757, 0.294, 0.2143, 0.3147, 0.1429, 0.588, 0.1055, 0.0, 0.5168, 0.2113, 0.4554, 0.294, 0.6256, 0.02074, 0.5882, 0.9225, 0.7242, 0.9225, 1.0, 0.7553, 1.0, 0.7553, 0.7242, 0.02074, 0.5882, 0.294, 0.6256, 0.2796, 0.7311, 0.006306, 0.6937, 0.7553, 0.1063, 0.588, 0.1063, 0.588, 0.0, 0.7553, 0.0, 0.9225, 0.1062, 0.7553, 0.1062, 0.7553, 0.0, 0.9225, 0.0])
me_cube_002.materials.append(mat_main)
me_cube_002.use_remesh_fix_poles = True
me_cube_002.use_remesh_preserve_attributes = False
me_cube_002.update()
me_cylinder = bpy.data.meshes.new('Cylinder')
me_cylinder.from_pydata([(-3.692e-09, 1.0, -1.089), (2.871e-09, 1.0, 1.069), (0.5, 0.866, -1.089), (0.5, 0.866, 1.069), (0.866, 0.5, -1.089), (0.866, 0.5, 1.069), (1.0, -4.637e-08, -1.089), (1.0, -4.164e-08, 1.069), (0.866, -0.5, -1.089), (0.866, -0.5, 1.069), (0.5, -0.866, -1.089), (0.5, -0.866, 1.069), (-9.111e-08, -1.0, -1.089), (-8.455e-08, -1.0, 1.069), (-0.5, -0.866, -1.089), (-0.5, -0.866, 1.069), (-0.866, -0.5, -1.089), (-0.866, -0.5, 1.069), (-1.0, 9.268e-09, -1.089), (-1.0, 1.399e-08, 1.069), (-0.866, 0.5, -1.089), (-0.866, 0.5, 1.069), (-0.5, 0.866, -1.089), (-0.5, 0.866, 1.069), (2.722e-09, 1.0, 1.02), (0.5, 0.866, 1.02), (0.866, 0.5, 1.02), (1.0, -4.175e-08, 1.02), (0.866, -0.5, 1.02), (0.5, -0.866, 1.02), (-8.47e-08, -1.0, 1.02), (-0.5, -0.866, 1.02), (-0.866, -0.5, 1.02), (-1.0, 1.388e-08, 1.02), (-0.866, 0.5, 1.02), (-0.5, 0.866, 1.02), (0.5, 0.866, -1.064), (0.866, 0.5, -1.064), (1.0, -4.631e-08, -1.064), (0.866, -0.5, -1.064), (0.5, -0.866, -1.064), (-9.104e-08, -1.0, -1.064), (-0.5, -0.866, -1.064), (-0.866, -0.5, -1.064), (-1.0, 9.323e-09, -1.064), (-0.866, 0.5, -1.064), (-0.5, 0.866, -1.064), (-3.614e-09, 1.0, -1.064), (0.0001322, 0.7522, -0.1365), (0.5, 0.866, -0.02173), (0.65, 0.377, -0.1365), (1.0, -4.403e-08, -0.02173), (0.866, -0.5, -0.02173), (0.5, -0.866, -0.02173), (0.0001321, -0.7485, -0.1365), (-0.5, -0.866, -0.02173), (-0.6497, -0.3733, -0.1365), (-1.0, 1.16e-08, -0.02173), (-0.6497, 0.377, -0.1365), (-0.5, 0.866, -0.02173), (0.5, 0.866, -0.9409), (0.65, 0.377, -0.8262), (1.0, -4.604e-08, -0.9409), (0.866, -0.5, -0.9409), (0.5, -0.866, -0.9409), (0.0001321, -0.7485, -0.8262), (-0.5, -0.866, -0.9409), (-0.6497, -0.3733, -0.8262), (-1.0, 9.592e-09, -0.9409), (-0.6497, 0.377, -0.8262), (-0.5, 0.866, -0.9409), (0.0001322, 0.7522, -0.8262), (-3.026e-10, 1.0, 0.02548), (0.5, 0.866, 0.02548), (0.866, 0.5, 0.02548), (1.0, -4.393e-08, 0.02548), (0.866, -0.5, 0.02548), (0.5, -0.866, 0.02548), (-8.773e-08, -1.0, 0.02548), (-0.5, -0.866, 0.02548), (-0.866, -0.5, 0.02548), (-1.0, 1.171e-08, 0.02548), (-0.866, 0.5, 0.02548), (-0.5, 0.866, 0.02548), (0.8817, -0.4417, -1.089), (0.8817, -0.4417, 1.069), (0.8817, -0.4417, 1.02), (0.8817, -0.4417, -1.064), (0.6617, -0.3296, -0.1365), (0.6617, -0.3296, -0.8262), (0.8817, -0.4417, 0.02548), (0.4459, -0.8805, -1.089), (0.4459, -0.8805, 1.069), (0.4459, -0.8805, 1.02), (0.4459, -0.8805, -1.064), (0.3347, -0.6588, -0.1365), (0.3347, -0.6588, -0.8262), (0.4459, -0.8805, 0.02548), (0.9885, -0.04274, 1.069), (0.9885, -0.04274, -1.089), (0.9885, -0.04274, 1.02), (0.9885, -0.04274, -1.064), (0.7419, -0.03022, -0.1365), (0.7419, -0.03022, -0.8262), (0.9885, -0.04274, 0.02548), (0.8762, 0.462, -1.089), (0.8762, 0.462, 1.069), (0.8762, 0.462, 1.02), (0.8762, 0.462, -1.064), (0.8762, 0.462, -0.02173), (0.8762, 0.462, -0.9409), (0.8762, 0.462, 0.02548), (0.5089, 0.8571, -1.089), (0.5089, 0.8571, 1.069), (0.5089, 0.8571, 1.02), (0.5089, 0.8571, -1.064), (0.382, 0.645, -0.1365), (0.382, 0.645, -0.8262), (0.5089, 0.8571, 0.02548), (0.06022, 0.9839, -1.089), (0.06022, 0.9839, 1.069), (0.06022, 0.9839, 1.02), (0.06022, 0.9839, -1.064), (0.06022, 0.9839, -0.02173), (0.06022, 0.9839, -0.9409), (0.06022, 0.9839, 0.02548), (-0.4412, 0.8818, -1.089), (-0.4412, 0.8818, 1.069), (-0.4412, 0.8818, 1.02), (-0.4412, 0.8818, -1.064), (-0.3309, 0.6635, -0.1365), (-0.3309, 0.6635, -0.8262), (-0.4412, 0.8818, 0.02548), (-0.8461, 0.52, -1.089), (-0.8461, 0.52, 1.069), (-0.8461, 0.52, 1.02), (-0.8461, 0.52, -1.064), (-0.8461, 0.52, -0.02173), (-0.8461, 0.52, -0.9409), (-0.8461, 0.52, 0.02548), (-0.9853, 0.05499, -1.089), (-0.9853, 0.05499, 1.069), (-0.9853, 0.05499, 1.02), (-0.9853, 0.05499, -1.064), (-0.7392, 0.04312, -0.1365), (-0.7392, 0.04312, -0.8262), (-0.9853, 0.05499, 0.02548), (-0.8752, -0.4659, -1.089), (-0.8752, -0.4659, 1.069), (-0.8752, -0.4659, 1.02), (-0.8752, -0.4659, -1.064), (-0.8752, -0.4659, -0.02173), (-0.8752, -0.4659, -0.9409), (-0.8752, -0.4659, 0.02548), (-0.5262, -0.8398, -1.089), (-0.5262, -0.8398, 1.069), (-0.5262, -0.8398, 1.02), (-0.5262, -0.8398, -1.064), (-0.3947, -0.6283, -0.1365), (-0.3947, -0.6283, -0.8262), (-0.5262, -0.8398, 0.02548), (-0.0708, -0.981, -1.089), (-0.0708, -0.981, 1.069), (-0.0708, -0.981, 1.02), (-0.0708, -0.981, -1.064), (-0.0708, -0.981, -0.02173), (-0.0708, -0.981, -0.9409), (-0.0708, -0.981, 0.02548)], [], [(121, 120, 3, 25), (114, 113, 5, 26), (107, 106, 7, 27), (86, 85, 9, 28), (28, 9, 11, 29), (93, 92, 13, 30), (163, 162, 15, 31), (156, 155, 17, 32), (149, 148, 19, 33), (142, 141, 21, 34), (3, 120, 1, 127, 23, 134, 21, 141, 19, 148, 17, 155, 15, 162, 13, 92, 11, 9, 85, 98, 7, 106, 5, 113), (135, 134, 23, 35), (128, 127, 1, 24), (0, 119, 2, 112, 4, 105, 6, 99, 84, 8, 10, 91, 12, 161, 14, 154, 16, 147, 18, 140, 20, 133, 22, 126), (132, 128, 24, 72), (139, 135, 35, 83), (146, 142, 34, 82), (153, 149, 33, 81), (160, 156, 32, 80), (167, 163, 31, 79), (97, 93, 30, 78), (76, 28, 29, 77), (90, 86, 28, 76), (111, 107, 27, 75), (118, 114, 26, 74), (125, 121, 25, 73), (119, 122, 36, 2), (112, 115, 37, 4), (105, 108, 38, 6), (84, 87, 39, 8), (8, 39, 40, 10), (91, 94, 41, 12), (161, 164, 42, 14), (154, 157, 43, 16), (147, 150, 44, 18), (140, 143, 45, 20), (133, 136, 46, 22), (126, 129, 47, 0), (124, 123, 49, 60), (117, 116, 50, 61), (110, 109, 51, 62), (89, 88, 52, 63), (63, 52, 53, 64), (96, 95, 54, 65), (166, 165, 55, 66), (159, 158, 56, 67), (152, 151, 57, 68), (145, 144, 58, 69), (138, 137, 59, 70), (131, 130, 48, 71), (129, 131, 71, 47), (136, 138, 70, 46), (143, 145, 69, 45), (150, 152, 68, 44), (157, 159, 67, 43), (164, 166, 66, 42), (94, 96, 65, 41), (39, 63, 64, 40), (87, 89, 63, 39), (108, 110, 62, 38), (115, 117, 61, 37), (122, 124, 60, 36), (123, 125, 73, 49), (116, 118, 74, 50), (109, 111, 75, 51), (88, 90, 76, 52), (52, 76, 77, 53), (95, 97, 78, 54), (165, 167, 79, 55), (158, 160, 80, 56), (151, 153, 81, 57), (144, 146, 82, 58), (137, 139, 83, 59), (130, 132, 72, 48), (102, 104, 90, 88), (101, 103, 89, 87), (103, 102, 88, 89), (99, 101, 87, 84), (104, 100, 86, 90), (100, 98, 85, 86), (53, 77, 97, 95), (40, 64, 96, 94), (64, 53, 95, 96), (10, 40, 94, 91), (77, 29, 93, 97), (29, 11, 92, 93), (27, 7, 98, 100), (75, 27, 100, 104), (6, 38, 101, 99), (62, 51, 102, 103), (38, 62, 103, 101), (51, 75, 104, 102), (50, 74, 111, 109), (37, 61, 110, 108), (61, 50, 109, 110), (4, 37, 108, 105), (74, 26, 107, 111), (26, 5, 106, 107), (49, 73, 118, 116), (36, 60, 117, 115), (60, 49, 116, 117), (2, 36, 115, 112), (73, 25, 114, 118), (25, 3, 113, 114), (48, 72, 125, 123), (47, 71, 124, 122), (71, 48, 123, 124), (0, 47, 122, 119), (72, 24, 121, 125), (24, 1, 120, 121), (59, 83, 132, 130), (46, 70, 131, 129), (70, 59, 130, 131), (22, 46, 129, 126), (83, 35, 128, 132), (35, 23, 127, 128), (58, 82, 139, 137), (45, 69, 138, 136), (69, 58, 137, 138), (20, 45, 136, 133), (82, 34, 135, 139), (34, 21, 134, 135), (57, 81, 146, 144), (44, 68, 145, 143), (68, 57, 144, 145), (18, 44, 143, 140), (81, 33, 142, 146), (33, 19, 141, 142), (56, 80, 153, 151), (43, 67, 152, 150), (67, 56, 151, 152), (16, 43, 150, 147), (80, 32, 149, 153), (32, 17, 148, 149), (55, 79, 160, 158), (42, 66, 159, 157), (66, 55, 158, 159), (14, 42, 157, 154), (79, 31, 156, 160), (31, 15, 155, 156), (54, 78, 167, 165), (41, 65, 166, 164), (65, 54, 165, 166), (12, 41, 164, 161), (78, 30, 163, 167), (30, 13, 162, 163)])
_uv = me_cylinder.uv_layers.new(name='UVMap')
_uv.uv.foreach_set('vector', [0.4047, 0.009225, 0.4047, 0.001104, 0.4801, 0.001103, 0.4801, 0.009224, 0.4819, 0.009197, 0.4819, 0.001076, 0.5544, 0.0, 0.5544, 0.008121, 0.5601, 0.3669, 0.5601, 0.3588, 0.6302, 0.3586, 0.6302, 0.3667, 0.7059, 0.3667, 0.7059, 0.3586, 0.7159, 0.3586, 0.7159, 0.3667, 0.7159, 0.3667, 0.7159, 0.3586, 0.7885, 0.3588, 0.7885, 0.3669, 0.00901, 0.6502, 0.00901, 0.6421, 0.08333, 0.6426, 0.08333, 0.6507, 0.09498, 0.6506, 0.09498, 0.6425, 0.1656, 0.6419, 0.1656, 0.65, 0.1699, 0.6499, 0.1699, 0.6418, 0.2249, 0.6401, 0.2249, 0.6482, 0.3251, 0.3671, 0.3251, 0.359, 0.3945, 0.3586, 0.3945, 0.3667, 0.4039, 0.3667, 0.4039, 0.3586, 0.4803, 0.3586, 0.4803, 0.3667, 0.0, 0.2029, 0.0, 0.1275, 0.0, 0.1171, 0.03783, 0.05162, 0.04288, 0.04288, 0.1131, 0.002338, 0.1171, 0.0, 0.1935, 0.0, 0.2029, 0.0, 0.2721, 0.03996, 0.2772, 0.04288, 0.317, 0.1118, 0.3201, 0.1171, 0.3201, 0.1908, 0.3201, 0.2029, 0.2818, 0.2691, 0.2772, 0.2772, 0.2029, 0.3201, 0.1929, 0.3201, 0.1245, 0.3201, 0.1171, 0.3201, 0.04852, 0.2804, 0.04288, 0.2772, 0.001043, 0.2047, 0.4843, 0.3667, 0.4843, 0.3586, 0.5543, 0.359, 0.5543, 0.3671, 0.3288, 0.008255, 0.3288, 0.0001339, 0.3944, 0.001105, 0.3944, 0.009225, 0.0, 0.523, 0.0, 0.5126, 0.0, 0.4372, 0.001043, 0.4354, 0.04288, 0.3629, 0.04852, 0.3597, 0.1171, 0.3201, 0.1245, 0.3201, 0.1929, 0.3201, 0.2029, 0.3201, 0.2772, 0.3629, 0.2818, 0.371, 0.3201, 0.4372, 0.3201, 0.4493, 0.3201, 0.523, 0.317, 0.5283, 0.2772, 0.5972, 0.2721, 0.6002, 0.2029, 0.6401, 0.1935, 0.6401, 0.1171, 0.6401, 0.1131, 0.6378, 0.04288, 0.5972, 0.03783, 0.5885, 0.3288, 0.173, 0.3288, 0.008255, 0.3944, 0.009225, 0.3944, 0.174, 0.4843, 0.5315, 0.4843, 0.3667, 0.5543, 0.3671, 0.5543, 0.5319, 0.4039, 0.5315, 0.4039, 0.3667, 0.4803, 0.3667, 0.4803, 0.5315, 0.3251, 0.5319, 0.3251, 0.3671, 0.3945, 0.3667, 0.3945, 0.5315, 0.1699, 0.8146, 0.1699, 0.6499, 0.2249, 0.6482, 0.2249, 0.813, 0.09498, 0.8153, 0.09498, 0.6506, 0.1656, 0.65, 0.1656, 0.8147, 0.00901, 0.8149, 0.00901, 0.6502, 0.08333, 0.6507, 0.08333, 0.8154, 0.7159, 0.5315, 0.7159, 0.3667, 0.7885, 0.3669, 0.7885, 0.5317, 0.7059, 0.5315, 0.7059, 0.3667, 0.7159, 0.3667, 0.7159, 0.5315, 0.5601, 0.5317, 0.5601, 0.3669, 0.6302, 0.3667, 0.6302, 0.5315, 0.4819, 0.1739, 0.4819, 0.009197, 0.5544, 0.008121, 0.5544, 0.1729, 0.4047, 0.174, 0.4047, 0.009225, 0.4801, 0.009224, 0.4801, 0.174, 0.4047, 0.3586, 0.4047, 0.3544, 0.4801, 0.3544, 0.4801, 0.3586, 0.4819, 0.3585, 0.4819, 0.3543, 0.5544, 0.3533, 0.5544, 0.3575, 0.5601, 0.7163, 0.5601, 0.7121, 0.6302, 0.7119, 0.6302, 0.7161, 0.7059, 0.7161, 0.7059, 0.7119, 0.7159, 0.7119, 0.7159, 0.7161, 0.7159, 0.7161, 0.7159, 0.7119, 0.7885, 0.7122, 0.7885, 0.7164, 0.00901, 0.9995, 0.00901, 0.9953, 0.08333, 0.9958, 0.08333, 1.0, 0.09498, 0.9999, 0.09498, 0.9957, 0.1656, 0.9951, 0.1656, 0.9993, 0.1699, 0.9992, 0.1699, 0.995, 0.2249, 0.9933, 0.2249, 0.9975, 0.3251, 0.7165, 0.3251, 0.7123, 0.3945, 0.7119, 0.3945, 0.7161, 0.4039, 0.7161, 0.4039, 0.7119, 0.4803, 0.7119, 0.4803, 0.7161, 0.4843, 0.7161, 0.4843, 0.7119, 0.5543, 0.7123, 0.5543, 0.7165, 0.3288, 0.3576, 0.3288, 0.3534, 0.3944, 0.3544, 0.3944, 0.3586, 0.4047, 0.334, 0.4047, 0.1818, 0.4801, 0.1818, 0.4801, 0.334, 0.5544, 0.1413, 0.5544, 0.02703, 0.6087, 0.02622, 0.6087, 0.1404, 0.5601, 0.6918, 0.5601, 0.5395, 0.6302, 0.5393, 0.6302, 0.6916, 0.5949, 0.3142, 0.5949, 0.2, 0.6349, 0.1805, 0.6349, 0.3328, 0.7159, 0.6916, 0.7159, 0.5393, 0.7885, 0.5396, 0.7885, 0.6918, 0.02658, 0.9549, 0.02658, 0.8407, 0.08234, 0.8411, 0.08234, 0.9553, 0.09498, 0.9754, 0.09498, 0.8231, 0.1656, 0.8226, 0.1656, 0.9748, 0.6413, 0.1419, 0.6413, 0.02764, 0.6825, 0.02641, 0.6825, 0.1406, 0.3251, 0.692, 0.3251, 0.5397, 0.3945, 0.5393, 0.3945, 0.6916, 0.7717, 0.2389, 0.7717, 0.3532, 0.7145, 0.3532, 0.7145, 0.2389, 0.4843, 0.6916, 0.4843, 0.5393, 0.5543, 0.5397, 0.5543, 0.692, 0.3558, 0.3133, 0.3558, 0.199, 0.405, 0.1998, 0.405, 0.314, 0.4401, 0.7165, 0.4797, 0.7248, 0.4797, 0.7816, 0.4401, 0.7922, 0.4843, 0.7119, 0.4843, 0.6916, 0.5543, 0.692, 0.5543, 0.7123, 0.4002, 0.7165, 0.4401, 0.7252, 0.4401, 0.7825, 0.4002, 0.7929, 0.3251, 0.7123, 0.3251, 0.692, 0.3945, 0.6916, 0.3945, 0.7119, 0.7941, 0.796, 0.7539, 0.7866, 0.7539, 0.7269, 0.7941, 0.7164, 0.09498, 0.9957, 0.09498, 0.9754, 0.1656, 0.9748, 0.1656, 0.9951, 0.3201, 0.7165, 0.3603, 0.7248, 0.3603, 0.7822, 0.3201, 0.793, 0.7159, 0.7119, 0.7159, 0.6916, 0.7885, 0.6918, 0.7885, 0.7122, 0.6349, 0.3534, 0.5949, 0.3142, 0.6349, 0.3328, 0.6349, 0.3531, 0.5601, 0.7121, 0.5601, 0.6918, 0.6302, 0.6916, 0.6302, 0.7119, 0.674, 0.7164, 0.7137, 0.7264, 0.7137, 0.7892, 0.674, 0.8001, 0.4047, 0.3544, 0.4047, 0.334, 0.4801, 0.334, 0.4801, 0.3544, 0.4047, 0.1818, 0.4047, 0.174, 0.4801, 0.174, 0.4801, 0.1818, 0.674, 0.7901, 0.6343, 0.8001, 0.6343, 0.7164, 0.674, 0.7273, 0.5601, 0.5395, 0.5601, 0.5317, 0.6302, 0.5315, 0.6302, 0.5393, 0.6959, 0.5585, 0.7059, 0.5315, 0.7159, 0.5315, 0.7159, 0.5393, 0.7159, 0.5393, 0.7159, 0.5315, 0.7885, 0.5317, 0.7885, 0.5396, 0.5543, 0.7247, 0.5946, 0.7164, 0.5946, 0.7929, 0.5543, 0.7821, 0.09498, 0.8231, 0.09498, 0.8153, 0.1656, 0.8147, 0.1656, 0.8226, 0.7137, 0.7258, 0.7539, 0.7164, 0.7539, 0.796, 0.7137, 0.7855, 0.3251, 0.5397, 0.3251, 0.5319, 0.3945, 0.5315, 0.3945, 0.5393, 0.4002, 0.7842, 0.3603, 0.7929, 0.3603, 0.7165, 0.4002, 0.727, 0.4843, 0.5393, 0.4843, 0.5315, 0.5543, 0.5319, 0.5543, 0.5397, 0.5946, 0.7247, 0.6343, 0.7164, 0.6343, 0.7921, 0.5946, 0.7814, 0.4797, 0.7251, 0.5198, 0.7165, 0.5198, 0.785, 0.4797, 0.7765, 0.8285, 0.427, 0.7885, 0.4184, 0.7885, 0.3671, 0.8285, 0.3586, 0.823, 0.2389, 0.823, 0.3532, 0.7717, 0.3532, 0.7717, 0.2389, 0.6375, 0.7161, 0.6375, 0.7119, 0.7059, 0.7119, 0.7059, 0.7161, 0.6375, 0.5315, 0.6375, 0.3667, 0.7059, 0.3667, 0.7059, 0.5315, 0.6375, 0.3667, 0.6375, 0.3586, 0.7059, 0.3586, 0.7059, 0.3667, 0.0, 0.8227, 0.0, 0.8148, 0.00901, 0.8149, 0.02658, 0.8407, 0.0, 0.9952, 0.0, 0.9749, 0.02658, 0.9549, 0.00901, 0.9953, 0.0, 0.9749, 0.0, 0.8227, 0.02658, 0.8407, 0.02658, 0.9549, 0.0, 0.9994, 0.0, 0.9952, 0.00901, 0.9953, 0.00901, 0.9995, 0.0, 0.8148, 0.0, 0.6501, 0.00901, 0.6502, 0.00901, 0.8149, 0.0, 0.6501, 0.0, 0.642, 0.00901, 0.6421, 0.00901, 0.6502, 0.6302, 0.3667, 0.6302, 0.3586, 0.6375, 0.3586, 0.6375, 0.3667, 0.6302, 0.5315, 0.6302, 0.3667, 0.6375, 0.3667, 0.6375, 0.5315, 0.6302, 0.7161, 0.6302, 0.7119, 0.6375, 0.7119, 0.6375, 0.7161, 0.7631, 0.02054, 0.7631, 0.1728, 0.7202, 0.1536, 0.7202, 0.03942, 0.7631, 0.0002011, 0.7631, 0.02054, 0.7202, 0.03942, 0.761, 0.0, 0.7631, 0.1728, 0.7631, 0.1806, 0.761, 0.1804, 0.7202, 0.1536, 0.6087, 0.02622, 0.638, 0.0001451, 0.6413, 0.0, 0.6413, 0.007819, 0.638, 0.1805, 0.6087, 0.1404, 0.6413, 0.16, 0.6413, 0.1804, 0.6087, 0.1404, 0.6087, 0.02622, 0.6413, 0.007819, 0.6413, 0.16, 0.5543, 0.7163, 0.5543, 0.7121, 0.5601, 0.7121, 0.5601, 0.7163, 0.5543, 0.5317, 0.5543, 0.3669, 0.5601, 0.3669, 0.5601, 0.5317, 0.5543, 0.3669, 0.5543, 0.3588, 0.5601, 0.3588, 0.5601, 0.3669, 0.2249, 0.6479, 0.2249, 0.6401, 0.226, 0.6401, 0.2649, 0.667, 0.2249, 0.8206, 0.2249, 0.8002, 0.2649, 0.7813, 0.226, 0.8206, 0.2249, 0.8002, 0.2249, 0.6479, 0.2649, 0.667, 0.2649, 0.7813, 0.4801, 0.3586, 0.4801, 0.3544, 0.4819, 0.3543, 0.4819, 0.3585, 0.4801, 0.174, 0.4801, 0.009224, 0.4819, 0.009197, 0.4819, 0.1739, 0.4801, 0.009224, 0.4801, 0.001103, 0.4819, 0.001076, 0.4819, 0.009197, 0.5946, 0.7814, 0.6343, 0.7921, 0.6291, 0.801, 0.6291, 0.801, 0.7145, 0.3531, 0.6748, 0.3138, 0.7144, 0.3328, 0.7144, 0.3532, 0.6748, 0.3138, 0.6748, 0.1995, 0.7145, 0.1805, 0.7144, 0.3328, 0.3944, 0.3586, 0.3944, 0.3544, 0.4047, 0.3544, 0.4047, 0.3586, 0.3944, 0.174, 0.3944, 0.009225, 0.4047, 0.009225, 0.4047, 0.174, 0.3944, 0.009225, 0.3944, 0.001105, 0.4047, 0.001104, 0.4047, 0.009225, 0.3201, 0.1807, 0.3201, 0.1729, 0.3288, 0.173, 0.3558, 0.199, 0.3201, 0.3533, 0.3201, 0.3329, 0.3558, 0.3133, 0.3288, 0.3534, 0.3201, 0.3329, 0.3201, 0.1807, 0.3558, 0.199, 0.3558, 0.3133, 0.3201, 0.3575, 0.3201, 0.3533, 0.3288, 0.3534, 0.3288, 0.3576, 0.3201, 0.1729, 0.3201, 0.008125, 0.3288, 0.008255, 0.3288, 0.173, 0.3201, 0.008125, 0.3201, 4.411e-06, 0.3288, 0.0001339, 0.3288, 0.008255, 0.4697, 0.5587, 0.4803, 0.5315, 0.4843, 0.5315, 0.4843, 0.5393, 0.2995, 0.8128, 0.2649, 0.7734, 0.2965, 0.7923, 0.2961, 0.8126, 0.2649, 0.7734, 0.2671, 0.6592, 0.2995, 0.6401, 0.2965, 0.7923, 0.4803, 0.7161, 0.4803, 0.7119, 0.4843, 0.7119, 0.4843, 0.7161, 0.4803, 0.5315, 0.4803, 0.3667, 0.4843, 0.3667, 0.4843, 0.5315, 0.4803, 0.3667, 0.4803, 0.3586, 0.4843, 0.3586, 0.4843, 0.3667, 0.3945, 0.5393, 0.3945, 0.5315, 0.4039, 0.5315, 0.4124, 0.5587, 0.6748, 0.1808, 0.6748, 0.2011, 0.6349, 0.2197, 0.6748, 0.1805, 0.6748, 0.2011, 0.6748, 0.3534, 0.6349, 0.3339, 0.6349, 0.2197, 0.3945, 0.7161, 0.3945, 0.7119, 0.4039, 0.7119, 0.4039, 0.7161, 0.3945, 0.5315, 0.3945, 0.3667, 0.4039, 0.3667, 0.4039, 0.5315, 0.3945, 0.3667, 0.3945, 0.3586, 0.4039, 0.3586, 0.4039, 0.3667, 0.6825, 0.02641, 0.7189, 0.0001622, 0.7202, 0.0, 0.7202, 0.007819, 0.7189, 0.1805, 0.6825, 0.1406, 0.7202, 0.16, 0.7202, 0.1804, 0.6825, 0.1406, 0.6825, 0.02641, 0.7202, 0.007819, 0.7202, 0.16, 0.3201, 0.7165, 0.3201, 0.7123, 0.3251, 0.7123, 0.3251, 0.7165, 0.3201, 0.5319, 0.3201, 0.3671, 0.3251, 0.3671, 0.3251, 0.5319, 0.3201, 0.3671, 0.3201, 0.359, 0.3251, 0.359, 0.3251, 0.3671, 0.7631, 0.007874, 0.7631, 5.231e-05, 0.7662, 0.0, 0.8056, 0.02695, 0.7631, 0.1805, 0.7631, 0.1601, 0.8056, 0.1412, 0.7662, 0.1804, 0.7631, 0.1601, 0.7631, 0.007874, 0.8056, 0.02695, 0.8056, 0.1412, 0.1656, 0.9993, 0.1656, 0.9951, 0.1699, 0.995, 0.1699, 0.9992, 0.1656, 0.8147, 0.1656, 0.65, 0.1699, 0.6499, 0.1699, 0.8146, 0.1656, 0.65, 0.1656, 0.6419, 0.1699, 0.6418, 0.1699, 0.6499, 0.5543, 0.7821, 0.5946, 0.7929, 0.5885, 0.8034, 0.5885, 0.8034, 0.5949, 0.3531, 0.5544, 0.3137, 0.5945, 0.3328, 0.5944, 0.3532, 0.5544, 0.3137, 0.5547, 0.1994, 0.5949, 0.1805, 0.5945, 0.3328, 0.08333, 1.0, 0.08333, 0.9958, 0.09498, 0.9957, 0.09498, 0.9999, 0.08333, 0.8154, 0.08333, 0.6507, 0.09498, 0.6506, 0.09498, 0.8153, 0.08333, 0.6507, 0.08333, 0.6426, 0.09498, 0.6425, 0.09498, 0.6506])
me_cylinder.materials.append(mat_main_1)
me_cylinder.use_remesh_fix_poles = True
me_cylinder.use_remesh_preserve_attributes = False
me_cylinder.update()

# ---- objects
ob_cube = bpy.data.objects.new('Cube', me_cube_001)
ob_cube_001 = bpy.data.objects.new('Cube.001', me_cube_002)
ob_cylinder = bpy.data.objects.new('Cylinder', me_cylinder)

# ---- transforms, parenting, visibility, modifiers, constraints
ob_cube.location = (1.372, 0.0, 0.3792)
ob_cube.scale = (0.3523, 0.3523, 0.3523)
_m = ob_cube.modifiers.new('Subdivision', 'SUBSURF')
_m.levels = 3
ob_cube_001.location = (1.506, 0.0, 1.45)
ob_cube_001.scale = (0.08966, 0.08966, 0.08966)
ob_cylinder.location = (0.8158, 0.0, 1.006)
ob_cylinder.rotation_euler = (1.571, 9.102, 1.571)
ob_cylinder.scale = (0.3198, 0.3198, 0.3198)
_m = ob_cylinder.modifiers.new('Subdivision', 'SUBSURF')
_m.levels = 3

# ---- collection membership
col_collection.objects.link(ob_cube)
col_collection.objects.link(ob_cube_001)
col_collection.objects.link(ob_cylinder)

# ---- scene / render settings (as saved in the file)
scene.frame_start = 1; scene.frame_end = 250; scene.frame_set(1)
scene.render.engine = 'BLENDER_EEVEE_NEXT'
scene.cycles.use_denoising = False
scene.cycles.samples = 128
scene.cycles.sampling_pattern = 'TABULATED_SOBOL'
scene.cycles.use_adaptive_sampling = False
scene.cycles.use_light_tree = False
scene.view_settings.view_transform = 'Filmic'
bpy.context.view_layer.update()

# ---- added for rendering (the .blend has no active camera and no usable light): camera, sun
cam_auto = bpy.data.cameras.new('AutoCamera')
cam_auto.lens = 50.0
cam_auto.sensor_width = 36.0
cam_auto.clip_end = 1000.0
ob_auto_camera = bpy.data.objects.new('AutoCamera', cam_auto)
scene.collection.objects.link(ob_auto_camera)
ob_auto_camera.location = (5.01689, -5.95465, 4.47948)
ob_auto_camera.rotation_euler = (1.09748, -7.21219e-08, 0.694738)
scene.camera = ob_auto_camera
light_auto_sun = bpy.data.lights.new('AutoSun', 'SUN')
light_auto_sun.energy = 3.0
light_auto_sun.angle = 0.0523599
ob_auto_sun = bpy.data.objects.new('AutoSun', light_auto_sun)
scene.collection.objects.link(ob_auto_sun)
ob_auto_sun.rotation_euler = (0.872665, 0.174533, 0.523599)
bpy.context.view_layer.update()
